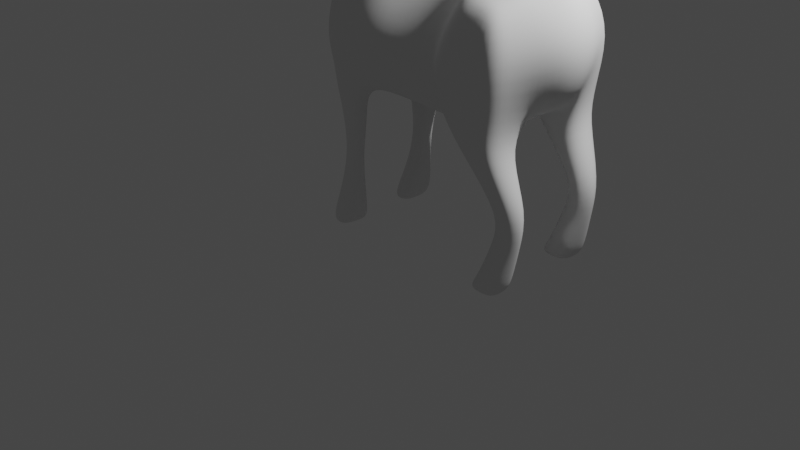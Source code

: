 # Source: UNITY_PonyCharacterTest.blend  (saved by Blender 2.82.7; exported with 4.5.12 LTS)
import bpy
from mathutils import Matrix  # noqa: F401  (used for matrix-valued properties, if any)

bpy.ops.wm.read_factory_settings(use_empty=True)
scene = bpy.context.scene
scene.name = 'Scene'

# ---- collections
col_collection = bpy.data.collections.new('Collection'); scene.collection.children.link(col_collection)

# ---- world
world_world = bpy.data.worlds.new('World'); scene.world = world_world
world_world.use_nodes = True; world_world.node_tree.nodes.clear()
_N = world_world.node_tree.nodes; _L = world_world.node_tree.links
n0 = _N.new('ShaderNodeOutputWorld'); n0.name = 'World Output'; n0.location = (300, 300)
n1 = _N.new('ShaderNodeBackground'); n1.name = 'Background'; n1.location = (10, 300)
n1.inputs[0].default_value = (0.05088, 0.05088, 0.05088, 1.0)
_L.new(n1.outputs[0], n0.inputs[0])
n0.is_active_output = True
world_world.color = (0.05088, 0.05088, 0.05088)
world_world.use_sun_shadow = False
world_world.sun_shadow_jitter_overblur = 0.0

# ---- cameras
cam_camera = bpy.data.cameras.new('Camera')
cam_camera.clip_end = 100.0
cam_camera.ortho_scale = 7.314

# ---- lights
light_light = bpy.data.lights.new('Light', 'POINT')
light_light.transmission_factor = 0.0
light_light.energy = 1000.0
light_light.shadow_soft_size = 0.1
light_light.shadow_maximum_resolution = 0.006
light_light.use_absolute_resolution = True

# ---- meshes
me_cube_001 = bpy.data.meshes.new('Cube.001')
me_cube_001.from_pydata([(-0.3846, 0.5699, 1.892), (-0.3356, 0.3861, 2.563), (1.795, 0.7515, 1.7), (1.748, 0.6685, 2.58), (0.1986, 0.6794, 1.721), (0.2572, 0.5257, 2.574), (-1.039, 0.2967, 3.941), (-0.4775, 0.1078, 4.671), (-0.8471, 0.5045, 4.076), (-0.7759, 0.4532, 3.294), (-0.5243, 0.6737, 3.741), (-1.359, 0.2761, 3.291), (1.314, 0.6272, 2.615), (1.2, 0.6896, 1.627), (-0.114, 0.6552, 1.727), (-0.1573, 0.4879, 2.587), (-0.9022, 0.07331, 4.573), (-0.9721, 0.4161, 4.038), (-0.2099, 0.3316, 1.127), (-0.6196, 0.6154, 3.579), (-0.6462, 0.2954, 1.88), (-0.6148, 0.1594, 2.583), (1.86, 0.3134, 1.635), (0.3939, 0.2892, 2.75), (0.1537, 0.3398, 1.495), (-1.279, 0.1901, 4.171), (-0.4796, 0.4013, 4.491), (0.08767, 0.4002, 3.801), (-0.875, 0.2637, 3.199), (-1.498, 0.1937, 3.472), (-1.41, 0.1869, 3.205), (1.475, 0.3042, 2.856), (1.43, 0.291, 1.493), (-0.8853, 0.3114, 4.494), (-0.5033, 0.301, 1.592), (-0.4862, 0.3231, 3.088), (-0.02578, 0.4313, 3.243), (-0.24, 0.4286, 3.161), (-0.1545, 0.5787, 1.154), (-0.5966, 0.165, 3.05), (0.1565, 0.3426, 3.318), (-1.004, 0.4162, 3.448), (-1.205, 0.2847, 3.8), (-1.365, 0.2003, 3.803), (-1.112, 0.2592, 3.223), (-0.4329, 0.3416, 2.848), (-0.004891, 0.4354, 2.922), (-0.252, 0.4162, 2.866), (-0.03767, 0.35, 1.126), (-0.6136, 0.1642, 2.845), (0.2007, 0.3559, 3.007), (1.979, 0.3685, 0.8818), (1.999, 0.5863, 0.9019), (1.861, 0.5978, 0.8751), (-0.06574, 0.5371, 0.8433), (-0.1747, 0.5267, 0.8305), (-0.07981, 0.3751, 0.8294), (1.843, 0.3987, 0.8575), (-0.1825, 0.37, 0.8195), (1.907, 0.3829, 0.5672), (1.951, 0.5698, 0.5753), (1.773, 0.5824, 0.5505), (-0.1151, 0.5771, 0.5), (-0.2359, 0.5596, 0.4937), (-0.09373, 0.3382, 0.4968), (1.754, 0.3909, 0.5455), (-0.2121, 0.3264, 0.491), (1.836, 0.3335, 0.2166), (1.869, 0.6456, 0.217), (1.64, 0.6469, 0.2182), (-0.1437, 0.6366, 0.1601), (-0.3605, 0.5923, 0.1584), (-0.09547, 0.2857, 0.1599), (1.627, 0.3344, 0.2178), (-0.3222, 0.2415, 0.1553), (1.812, 0.3645, 0.0752), (1.824, 0.6369, 0.07491), (1.526, 0.6284, 0.08032), (-0.2038, 0.602, 0.03526), (-0.3614, 0.5679, 0.03579), (-0.1728, 0.2508, 0.03108), (1.521, 0.3602, 0.08045), (-0.3308, 0.2171, 0.03266), (-0.7876, 0.5168, 4.434), (-0.6184, 0.544, 4.43), (-0.2992, 0.6165, 3.771), (-0.4766, 0.5702, 3.432), (-1.133, 0.3843, 3.331), (-0.8182, 0.4953, 3.474), (-1.245, 0.3296, 4.127), (-1.3, 0.2887, 3.75), (-0.2913, 0.5636, 2.224), (1.824, 0.7912, 2.176), (0.2616, 0.7296, 2.125), (1.184, 0.8085, 2.093), (-0.0383, 0.6932, 2.229), (-0.6666, 0.246, 2.191), (1.855, 0.3586, 2.698), (2.037, 0.4864, 2.203), (-0.3092, 0.4676, 3.337), (-0.006927, 0.5986, 1.165), (-0.6777, 0.1868, 3.163), (0.1253, 0.3432, 3.571), (-0.5496, 0.3509, 3.231), (-0.0644, 0.4769, 3.532), (-0.9957, 0.5158, 4.357), (-0.6338, 0.6156, 4.349), (-0.4, 0.4166, 4.422), (-1.105, 0.2602, 4.372), (-0.7448, 0.3653, 4.568), (-0.5648, 0.3651, 4.596), (-0.7381, 0.4912, 4.515), (-0.6398, 0.5021, 4.529), (-0.6338, 0.1318, 4.678), (-0.759, 0.1335, 4.64), (1.78, 0.3435, 1.332), (-0.9893, 0.3079, 3.854), (-0.3961, 0.6567, 4.069), (-1.435, 0.222, 3.441), (1.763, 0.6989, 1.407), (-0.826, 0.4308, 3.835), (-1.49, 0.1907, 3.432), (-0.09507, 0.4349, 4.15), (-1.208, 0.3561, 3.448), (1.477, 0.3717, 1.303), (-0.8124, 0.4995, 3.956), (-1.066, 0.3542, 3.561), (-1.434, 0.2364, 3.508), (-1.469, 0.2075, 3.495), (-1.267, 0.2462, 3.171), (-1.289, 0.3104, 3.306), (-1.418, 0.2363, 3.462), (1.45, 0.6707, 1.331), (-0.7229, 0.1383, 1.814), (1.937, 0.2071, 2.686), (0.5186, 0.1897, 2.872), (0.2088, 0.1445, 1.414), (-0.3243, 0.2264, 4.509), (0.2177, 0.2615, 3.832), (1.61, 0.1696, 2.891), (1.491, 0.1183, 1.491), (-1.093, 0.1107, 4.405), (-0.4748, 0.1324, 1.521), (-0.6825, 0.0721, 2.599), (2.018, 0.107, 1.733), (-1.263, 0.08836, 4.209), (-0.8733, 0.1545, 3.214), (-1.615, 0.1213, 3.486), (-1.419, 0.1116, 3.179), (0.2596, 0.2296, 3.362), (-0.623, 0.1033, 3.072), (-1.37, 0.1144, 3.807), (-1.096, 0.1583, 3.196), (-0.6431, 0.07272, 2.863), (0.341, 0.2339, 3.056), (-0.7549, 0.1213, 2.178), (2.161, 0.2463, 2.283), (0.228, 0.2336, 3.597), (-0.7139, 0.1218, 3.162), (-0.455, 0.2178, 4.583), (-0.8978, 0.1844, 4.532), (-0.5544, 0.2216, 4.649), (-0.7553, 0.2429, 4.598), (0.05267, 0.293, 4.21), (-1.52, 0.1102, 3.312), (-1.551, 0.1256, 3.587), (-1.261, 0.1682, 3.132), (0.9222, 0.5569, 1.686), (0.9244, 0.4372, 2.456), (0.965, 0.3539, 1.467), (0.9507, 0.2505, 2.734), (0.8561, 0.6243, 2.072), (0.9637, 0.1365, 1.365), (1.036, 0.1198, 2.845), (0.5691, 0.6145, 1.723), (0.6161, 0.3759, 1.505), (0.6212, 0.1658, 1.406), (0.5224, 0.4783, 2.468), (0.5901, 0.2791, 2.677), (0.5385, 0.6798, 2.088), (0.6811, 0.1717, 2.801), (-0.2091, 0.6023, 1.507), (-0.362, 0.371, 1.454), (0.0391, 0.4, 1.416), (0.0674, 0.6209, 1.514), (-0.7409, 0.4197, 4.742), (-0.6062, 0.4029, 4.821), (-0.7387, 0.5373, 4.709), (-0.676, 0.5439, 4.727), (-0.5985, 0.2247, 4.837), (-0.6471, 0.1673, 4.79), (-0.7193, 0.1712, 4.766), (-0.7455, 0.2649, 4.759), (-0.8116, 0.435, 5.171), (-0.7498, 0.4365, 5.185), (-0.7968, 0.5061, 5.047), (-0.745, 0.5128, 5.056), (-0.7288, 0.2896, 5.115), (-0.6932, 0.1894, 4.981), (-0.7561, 0.1885, 4.965), (-0.7946, 0.2884, 5.097), (-0.6433, 0.07802, 4.672), (-0.7692, 0.06328, 4.641), (-1.049, 0.5351, 4.203), (-0.7884, 0.666, 4.174), (-1.165, 0.3459, 3.981), (-0.9842, 0.3856, 3.719), (-0.6349, 0.6664, 3.894), (-0.8058, 0.5564, 3.719), (1.193, 0.4894, 2.536), (1.213, 0.2773, 2.795), (1.081, 0.6503, 2.083), (1.323, 0.1447, 2.868), (1.121, 0.5711, 1.711), (1.188, 0.3196, 1.481), (1.232, 0.127, 1.422), (1.503, 0.6525, 2.598), (1.495, 0.8071, 1.703), (1.665, 0.3314, 2.739), (1.65, 0.2324, 1.568), (1.924, 0.6057, 0.8882), (1.915, 0.3607, 0.8687), (1.856, 0.589, 0.5622), (1.839, 0.3727, 0.5572), (1.752, 0.6777, 0.217), (1.735, 0.3023, 0.2167), (1.672, 0.6425, 0.06977), (1.668, 0.3533, 0.06991), (1.504, 0.7998, 2.098), (1.639, 0.7286, 1.395), (1.576, 0.3234, 1.311), (1.773, 0.1884, 2.788), (1.756, 0.1122, 1.609), (-0.556, 0.2266, 2.562), (1.828, 0.5325, 1.667), (-1.262, 0.2598, 4.149), (-0.8255, 0.3585, 3.247), (-1.374, 0.2387, 3.236), (-0.2434, 0.4449, 1.132), (-0.5535, 0.4137, 1.927), (1.801, 0.5136, 2.639), (0.3256, 0.4075, 2.662), (0.183, 0.5085, 1.606), (-0.5169, 0.5161, 4.385), (-0.1058, 0.5084, 3.786), (1.394, 0.4657, 2.736), (1.267, 0.489, 1.533), (-1.05, 0.388, 4.365), (-0.4226, 0.4693, 1.662), (-0.5414, 0.2441, 3.069), (0.06535, 0.3869, 3.281), (-1.122, 0.3218, 3.277), (-1.342, 0.2466, 3.797), (0.0155, 0.4751, 1.152), (0.09789, 0.3957, 2.964), (-0.5784, 0.2302, 2.841), (2.051, 0.4745, 0.9038), (-0.03046, 0.4565, 0.8389), (1.788, 0.492, 0.8531), (-0.2457, 0.4404, 0.8211), (2.017, 0.4727, 0.5834), (-0.0577, 0.4617, 0.5004), (1.677, 0.489, 0.536), (-0.2992, 0.4283, 0.4891), (1.919, 0.4886, 0.2167), (-0.06691, 0.4711, 0.162), (1.568, 0.4913, 0.217), (-0.4193, 0.4036, 0.1561), (1.846, 0.5015, 0.06662), (-0.1426, 0.4365, 0.03184), (1.493, 0.4943, 0.07305), (-0.4319, 0.3746, 0.0302), (1.931, 0.6388, 2.189), (-0.5695, 0.3556, 2.203), (-0.6136, 0.2689, 3.197), (0.03043, 0.4101, 3.552), (-0.549, 0.4727, 4.46), (-0.8364, 0.4141, 4.464), (-0.6023, 0.4336, 4.563), (-0.7415, 0.4282, 4.542), (1.425, 0.5159, 1.292), (-1.458, 0.2099, 3.432), (-0.2456, 0.5458, 4.109), (1.827, 0.5224, 1.379), (-1.282, 0.27, 3.225), (-1.45, 0.2188, 3.504), (0.9376, 0.3438, 2.595), (0.9363, 0.4656, 1.578), (0.5926, 0.4952, 1.614), (0.5563, 0.3787, 2.573), (0.08151, 0.5123, 1.465), (-0.3635, 0.4812, 1.479), (-0.6411, 0.4734, 4.774), (-0.7398, 0.4785, 4.725), (-0.7474, 0.4747, 5.12), (-0.8042, 0.4706, 5.109), (1.203, 0.3834, 2.665), (1.152, 0.4504, 1.582), (1.666, 0.499, 0.04828), (1.584, 0.4919, 2.668), (-1.531, 0.2366, 3.577), (-1.59, 0.1864, 3.486), (-1.503, 0.1798, 3.33), (-1.481, 0.2057, 3.353), (-1.42, 0.2533, 3.426), (-1.305, 0.3123, 3.403), (-1.436, 0.2942, 3.577), (-1.487, 0.2703, 3.589), (-1.412, 0.2334, 3.283), (-1.437, 0.1197, 3.213), (-1.396, 0.2675, 3.344), (-1.43, 0.1923, 3.243), (-1.559, 0.1851, 3.418), (-1.58, 0.1226, 3.404), (-1.44, 0.2412, 3.384), (-1.363, 0.3019, 3.534), (-1.47, 0.2237, 3.384), (-1.39, 0.08964, 3.137), (-1.388, 0.1582, 3.157), (-1.334, 0.1737, 3.14), (-1.334, 0.08536, 3.108), (-1.376, 0.2029, 3.179), (-1.336, 0.2165, 3.169), (-1.444, 0.2226, 3.318), (-1.473, 0.1142, 3.254), (-1.462, 0.185, 3.28), (-1.006, 0.304, 3.884), (-1.067, 0.3675, 3.838), (-1.267, 0.3202, 3.606), (-1.164, 0.2998, 3.73), (-0.7286, 0.0, 1.781), (-0.6897, 0.0, 2.604), (-0.3846, -0.5699, 1.892), (-0.3356, -0.3861, 2.563), (2.028, 0.0, 1.755), (1.795, -0.7515, 1.7), (1.748, -0.6685, 2.58), (0.1986, -0.6794, 1.721), (0.2572, -0.5257, 2.574), (0.2648, 0.0, 1.372), (0.5657, 0.0, 2.903), (-1.238, 0.0, 4.235), (-1.039, -0.2967, 3.941), (-0.4775, -0.1078, 4.671), (-0.8471, -0.5045, 4.076), (-0.8692, 0.0, 3.237), (-0.7759, -0.4532, 3.294), (-0.5243, -0.6737, 3.741), (0.3121, 0.0, 3.843), (-1.607, 0.0, 3.503), (-1.42, 0.0, 3.162), (-1.359, -0.2761, 3.291), (1.314, -0.6272, 2.615), (1.501, 0.0, 1.482), (1.2, -0.6896, 1.627), (1.686, 0.0, 2.929), (-0.114, -0.6552, 1.727), (-0.1573, -0.4879, 2.587), (-0.4596, 0.0, 1.499), (-0.9022, -0.07331, 4.573), (-0.9721, -0.4161, 4.038), (-0.2099, -0.3316, 1.127), (-0.6196, -0.6154, 3.579), (-0.6462, -0.2954, 1.88), (-0.6148, -0.1594, 2.583), (1.86, -0.3134, 1.635), (0.3939, -0.2892, 2.75), (0.1537, -0.3398, 1.495), (-1.279, -0.1901, 4.171), (-0.4796, -0.4013, 4.491), (0.08767, -0.4002, 3.801), (-0.875, -0.2637, 3.199), (-1.498, -0.1937, 3.472), (-1.41, -0.1869, 3.205), (1.475, -0.3042, 2.856), (1.43, -0.291, 1.493), (-0.8853, -0.3114, 4.494), (-0.5033, -0.301, 1.592), (-0.4862, -0.3231, 3.088), (-0.02578, -0.4313, 3.243), (-0.664, 0.0, 3.084), (0.3634, 0.0, 3.393), (-0.24, -0.4286, 3.161), (-0.1545, -0.5787, 1.154), (-0.5966, -0.165, 3.05), (0.1565, -0.3426, 3.318), (-1.363, 0.0, 3.768), (-1.105, 0.0, 3.199), (-1.004, -0.4162, 3.448), (-1.205, -0.2847, 3.8), (-1.365, -0.2003, 3.803), (-1.112, -0.2592, 3.223), (-0.4329, -0.3416, 2.848), (-0.004891, -0.4354, 2.922), (-0.6799, 0.0, 2.878), (0.4548, 0.0, 3.079), (-0.252, -0.4162, 2.866), (-0.03767, -0.35, 1.126), (-0.6136, -0.1642, 2.845), (0.2007, -0.3559, 3.007), (1.979, -0.3685, 0.8818), (1.999, -0.5863, 0.9019), (1.861, -0.5978, 0.8751), (-0.06574, -0.5371, 0.8433), (-0.1747, -0.5267, 0.8305), (-0.07981, -0.3751, 0.8294), (1.843, -0.3987, 0.8575), (-0.1825, -0.37, 0.8195), (1.907, -0.3829, 0.5672), (1.951, -0.5698, 0.5753), (1.773, -0.5824, 0.5505), (-0.1151, -0.5771, 0.5), (-0.2359, -0.5596, 0.4937), (-0.09373, -0.3382, 0.4968), (1.754, -0.3909, 0.5455), (-0.2121, -0.3264, 0.491), (1.836, -0.3335, 0.2166), (1.869, -0.6456, 0.217), (1.64, -0.6469, 0.2182), (-0.1437, -0.6366, 0.1601), (-0.3605, -0.5923, 0.1584), (-0.09547, -0.2857, 0.1599), (1.627, -0.3344, 0.2178), (-0.3222, -0.2415, 0.1553), (1.812, -0.3645, 0.0752), (1.824, -0.6369, 0.07491), (1.526, -0.6284, 0.08032), (-0.2038, -0.602, 0.03526), (-0.3614, -0.5679, 0.03579), (-0.1728, -0.2508, 0.03108), (1.521, -0.3602, 0.08045), (-0.3308, -0.2171, 0.03266), (-0.7876, -0.5168, 4.434), (-0.6184, -0.544, 4.43), (-0.2992, -0.6165, 3.771), (-0.4766, -0.5702, 3.432), (-1.133, -0.3843, 3.331), (-0.8182, -0.4953, 3.474), (-1.245, -0.3296, 4.127), (-1.3, -0.2887, 3.75), (-0.7558, 0.0, 2.168), (-0.2913, -0.5636, 2.224), (1.824, -0.7912, 2.176), (0.2616, -0.7296, 2.125), (1.184, -0.8085, 2.093), (-0.0383, -0.6932, 2.229), (-0.6666, -0.246, 2.191), (1.855, -0.3586, 2.698), (1.995, 0.0, 2.75), (2.212, 0.0, 2.255), (2.037, -0.4864, 2.203), (-0.7421, 0.0, 3.166), (0.3367, 0.0, 3.617), (-0.3092, -0.4676, 3.337), (-0.006927, -0.5986, 1.165), (-0.6777, -0.1868, 3.163), (0.1253, -0.3432, 3.571), (-0.5496, -0.3509, 3.231), (-0.0644, -0.4769, 3.532), (-0.9957, -0.5158, 4.357), (-0.6338, -0.6156, 4.349), (-0.4, -0.4166, 4.422), (-0.2894, 0.0, 4.615), (-1.064, 0.0, 4.458), (-1.105, -0.2602, 4.372), (-0.7448, -0.3653, 4.568), (-0.5648, -0.3651, 4.596), (-0.7381, -0.4912, 4.515), (-0.6398, -0.5021, 4.529), (-0.6338, -0.1318, 4.678), (-0.759, -0.1335, 4.64), (1.78, -0.3435, 1.332), (0.1492, 0.0, 4.245), (-0.9893, -0.3079, 3.854), (-0.3961, -0.6567, 4.069), (-1.522, 0.0, 3.281), (-1.435, -0.222, 3.441), (1.763, -0.6989, 1.407), (-0.826, -0.4308, 3.835), (-1.49, -0.1907, 3.432), (-0.09507, -0.4349, 4.15), (-1.208, -0.3561, 3.448), (1.477, -0.3717, 1.303), (-0.8124, -0.4995, 3.956), (-1.066, -0.3542, 3.561), (-1.541, 0.0, 3.606), (-1.434, -0.2364, 3.508), (-1.469, -0.2075, 3.495), (-1.267, -0.2462, 3.171), (-1.265, 0.0, 3.123), (-1.289, -0.3104, 3.306), (-1.418, -0.2363, 3.462), (1.45, -0.6707, 1.331), (-0.7229, -0.1383, 1.814), (1.937, -0.2071, 2.686), (0.5186, -0.1897, 2.872), (0.2088, -0.1445, 1.414), (-0.3243, -0.2264, 4.509), (0.2177, -0.2615, 3.832), (1.61, -0.1696, 2.891), (1.491, -0.1183, 1.491), (-1.093, -0.1107, 4.405), (-0.4748, -0.1324, 1.521), (-0.6825, -0.0721, 2.599), (2.018, -0.107, 1.733), (-1.263, -0.08836, 4.209), (-0.8733, -0.1545, 3.214), (-1.615, -0.1213, 3.486), (-1.419, -0.1116, 3.179), (0.2596, -0.2296, 3.362), (-0.623, -0.1033, 3.072), (-1.37, -0.1144, 3.807), (-1.096, -0.1583, 3.196), (-0.6431, -0.07272, 2.863), (0.341, -0.2339, 3.056), (-0.7549, -0.1213, 2.178), (2.161, -0.2463, 2.283), (0.228, -0.2336, 3.597), (-0.7139, -0.1218, 3.162), (-0.455, -0.2178, 4.583), (-0.8978, -0.1844, 4.532), (-0.5544, -0.2216, 4.649), (-0.7553, -0.2429, 4.598), (0.05267, -0.293, 4.21), (-1.52, -0.1102, 3.312), (-1.551, -0.1256, 3.587), (-1.261, -0.1682, 3.132), (0.9222, -0.5569, 1.686), (1.077, 0.0, 2.877), (0.9244, -0.4372, 2.456), (0.9698, 0.0, 1.337), (0.965, -0.3539, 1.467), (0.9507, -0.2505, 2.734), (0.8561, -0.6243, 2.072), (0.9637, -0.1365, 1.365), (1.036, -0.1198, 2.845), (0.5691, -0.6145, 1.723), (0.7334, 0.0, 2.842), (0.6161, -0.3759, 1.505), (0.6212, -0.1658, 1.406), (0.5224, -0.4783, 2.468), (0.619, 0.0, 1.371), (0.5901, -0.2791, 2.677), (0.5385, -0.6798, 2.088), (0.6811, -0.1717, 2.801), (-0.2091, -0.6023, 1.507), (-0.362, -0.371, 1.454), (0.0391, -0.4, 1.416), (0.0674, -0.6209, 1.514), (-0.7409, -0.4197, 4.742), (-0.6062, -0.4029, 4.821), (-0.7387, -0.5373, 4.709), (-0.676, -0.5439, 4.727), (-0.5985, -0.2247, 4.837), (-0.6471, -0.1673, 4.79), (-0.7193, -0.1712, 4.766), (-0.7455, -0.2649, 4.759), (-0.8116, -0.435, 5.171), (-0.7498, -0.4365, 5.185), (-0.7968, -0.5061, 5.047), (-0.745, -0.5128, 5.056), (-0.7288, -0.2896, 5.115), (-0.6932, -0.1894, 4.981), (-0.7561, -0.1885, 4.965), (-0.7946, -0.2884, 5.097), (-0.6433, -0.07802, 4.672), (-0.6439, 0.0, 4.678), (-0.478, 0.0, 4.689), (-0.7692, -0.06328, 4.641), (-0.7864, 0.0, 4.644), (-0.919, 0.0, 4.574), (-1.049, -0.5351, 4.203), (-0.7884, -0.666, 4.174), (-1.165, -0.3459, 3.981), (-0.9842, -0.3856, 3.719), (-0.6349, -0.6664, 3.894), (-0.8058, -0.5564, 3.719), (1.193, -0.4894, 2.536), (1.247, 0.0, 1.403), (1.213, -0.2773, 2.795), (1.081, -0.6503, 2.083), (1.323, -0.1447, 2.868), (1.121, -0.5711, 1.711), (1.382, 0.0, 2.903), (1.188, -0.3196, 1.481), (1.232, -0.127, 1.422), (1.503, -0.6525, 2.598), (1.765, 0.0, 1.613), (1.495, -0.8071, 1.703), (1.84, 0.0, 2.84), (1.665, -0.3314, 2.739), (1.65, -0.2324, 1.568), (1.924, -0.6057, 0.8882), (1.915, -0.3607, 0.8687), (1.856, -0.589, 0.5622), (1.839, -0.3727, 0.5572), (1.752, -0.6777, 0.217), (1.735, -0.3023, 0.2167), (1.672, -0.6425, 0.06977), (1.668, -0.3533, 0.06991), (1.504, -0.7998, 2.098), (1.639, -0.7286, 1.395), (1.576, -0.3234, 1.311), (1.773, -0.1884, 2.788), (1.756, -0.1122, 1.609), (-0.556, -0.2266, 2.562), (1.828, -0.5325, 1.667), (-1.262, -0.2598, 4.149), (-0.8255, -0.3585, 3.247), (-1.374, -0.2387, 3.236), (-0.2434, -0.4449, 1.132), (-0.5535, -0.4137, 1.927), (1.801, -0.5136, 2.639), (0.3256, -0.4075, 2.662), (0.183, -0.5085, 1.606), (-0.5169, -0.5161, 4.385), (-0.1058, -0.5084, 3.786), (1.394, -0.4657, 2.736), (1.267, -0.489, 1.533), (-1.05, -0.388, 4.365), (-0.4226, -0.4693, 1.662), (-0.5414, -0.2441, 3.069), (0.06535, -0.3869, 3.281), (-1.122, -0.3218, 3.277), (-1.342, -0.2466, 3.797), (0.0155, -0.4751, 1.152), (0.09789, -0.3957, 2.964), (-0.5784, -0.2302, 2.841), (2.051, -0.4745, 0.9038), (-0.03046, -0.4565, 0.8389), (1.788, -0.492, 0.8531), (-0.2457, -0.4404, 0.8211), (2.017, -0.4727, 0.5834), (-0.0577, -0.4617, 0.5004), (1.677, -0.489, 0.536), (-0.2992, -0.4283, 0.4891), (1.919, -0.4886, 0.2167), (-0.06691, -0.4711, 0.162), (1.568, -0.4913, 0.217), (-0.4193, -0.4036, 0.1561), (1.846, -0.5015, 0.06662), (-0.1426, -0.4365, 0.03184), (1.493, -0.4943, 0.07305), (-0.4319, -0.3746, 0.0302), (1.931, -0.6388, 2.189), (-0.5695, -0.3556, 2.203), (-0.6136, -0.2689, 3.197), (0.03043, -0.4101, 3.552), (-0.549, -0.4727, 4.46), (-0.8364, -0.4141, 4.464), (-0.6023, -0.4336, 4.563), (-0.7415, -0.4282, 4.542), (1.425, -0.5159, 1.292), (-1.458, -0.2099, 3.432), (-0.2456, -0.5458, 4.109), (1.827, -0.5224, 1.379), (-1.282, -0.27, 3.225), (-1.45, -0.2188, 3.504), (0.9376, -0.3438, 2.595), (0.9363, -0.4656, 1.578), (0.5926, -0.4952, 1.614), (0.5563, -0.3787, 2.573), (0.08151, -0.5123, 1.465), (-0.3635, -0.4812, 1.479), (-0.6411, -0.4734, 4.774), (-0.7398, -0.4785, 4.725), (-0.7474, -0.4747, 5.12), (-0.8042, -0.4706, 5.109), (1.203, -0.3834, 2.665), (1.152, -0.4504, 1.582), (1.666, -0.499, 0.04828), (1.584, -0.4919, 2.668), (-1.531, -0.2366, 3.577), (-1.59, -0.1864, 3.486), (-1.503, -0.1798, 3.33), (-1.481, -0.2057, 3.353), (-1.42, -0.2533, 3.426), (-1.305, -0.3123, 3.403), (-1.436, -0.2942, 3.577), (-1.487, -0.2703, 3.589), (-1.412, -0.2334, 3.283), (-1.437, -0.1197, 3.213), (-1.427, 0.0, 3.185), (-1.396, -0.2675, 3.344), (-1.43, -0.1923, 3.243), (-1.559, -0.1851, 3.418), (-1.58, -0.1226, 3.404), (-1.579, 0.0, 3.408), (-1.44, -0.2412, 3.384), (-1.363, -0.3019, 3.534), (-1.47, -0.2237, 3.384), (-1.39, -0.08964, 3.137), (-1.388, -0.1582, 3.157), (-1.334, -0.1737, 3.14), (-1.397, 0.0, 3.123), (-1.334, 0.0, 3.104), (-1.334, -0.08536, 3.108), (-1.376, -0.2029, 3.179), (-1.336, -0.2165, 3.169), (-1.444, -0.2226, 3.318), (-1.473, -0.1142, 3.254), (-1.471, 0.0, 3.229), (-1.462, -0.185, 3.28), (-1.006, -0.304, 3.884), (-1.067, -0.3675, 3.838), (-1.267, -0.3202, 3.606), (-1.164, -0.2998, 3.73)], [], [(273, 233, 1, 91), (228, 216, 3, 92), (232, 144, 334, 587), (219, 32, 124, 230), (180, 135, 340, 537), (142, 136, 339, 358), (95, 15, 5, 93), (141, 145, 341, 463), (282, 117, 106, 243), (275, 104, 85, 244), (99, 103, 9, 86), (158, 451, 345, 146), (164, 475, 687, 313), (30, 237, 321, 318), (305, 130, 11, 310), (231, 139, 355, 589), (215, 140, 353, 578), (211, 209, 12, 94), (104, 99, 86, 85), (16, 202, 114), (91, 1, 15, 95), (133, 142, 358, 330), (239, 248, 34, 20), (276, 84, 112, 278), (297, 246, 32, 214), (299, 245, 31, 218), (165, 300, 301, 147), (237, 284, 322, 321), (274, 101, 28, 236), (157, 102, 27, 138), (163, 122, 107, 137), (247, 235, 25, 108), (238, 38, 55, 259), (289, 241, 23, 178), (38, 100, 54, 55), (272, 240, 97, 98), (155, 143, 21, 96), (154, 50, 40, 149), (255, 49, 39, 249), (46, 47, 37, 36), (153, 394, 380, 150), (47, 45, 35, 37), (254, 46, 36, 250), (236, 28, 44, 251), (145, 25, 43, 151), (206, 88, 41, 126), (235, 89, 90, 252), (146, 345, 387, 152), (291, 181, 38, 238), (241, 5, 46, 254), (15, 1, 45, 47), (143, 331, 394, 153), (5, 15, 47, 46), (233, 21, 49, 255), (135, 23, 50, 154), (259, 55, 63, 263), (221, 57, 65, 223), (280, 132, 53, 258), (229, 119, 52, 220), (230, 124, 57, 221), (48, 18, 58, 56), (283, 115, 51, 256), (253, 48, 56, 257), (260, 59, 67, 264), (63, 62, 70, 71), (257, 56, 64, 261), (220, 52, 60, 222), (56, 58, 66, 64), (258, 53, 61, 262), (55, 54, 62, 63), (256, 51, 59, 260), (266, 69, 77, 270), (72, 74, 82, 80), (223, 65, 73, 225), (263, 63, 71, 267), (261, 64, 72, 265), (222, 60, 68, 224), (64, 66, 74, 72), (262, 61, 69, 266), (271, 269, 80, 82), (298, 268, 75, 227), (71, 70, 78, 79), (264, 67, 75, 268), (225, 73, 81, 227), (267, 71, 79, 271), (265, 72, 80, 269), (224, 68, 76, 226), (204, 203, 105, 106), (207, 204, 106, 117), (19, 10, 85, 86), (41, 88, 9, 87), (203, 205, 89, 105), (88, 19, 86, 9), (205, 42, 90, 89), (126, 41, 87, 123), (133, 155, 96, 20), (234, 272, 98, 22), (0, 91, 95, 14), (213, 211, 94, 13), (14, 95, 93, 4), (144, 156, 449, 334), (217, 228, 92, 2), (239, 273, 91, 0), (149, 40, 102, 157), (249, 39, 101, 274), (181, 184, 100, 38), (36, 37, 99, 104), (150, 380, 451, 158), (37, 35, 103, 99), (250, 36, 104, 275), (83, 84, 106, 105), (159, 7, 462, 137), (7, 567, 462), (160, 33, 108, 141), (276, 26, 107, 243), (277, 83, 105, 247), (113, 161, 189, 190), (162, 114, 191, 192), (84, 83, 111, 112), (277, 33, 109, 279), (160, 16, 114, 162), (159, 26, 110, 161), (42, 329, 328, 90), (10, 207, 117, 85), (183, 182, 18, 48), (205, 327, 329, 42), (138, 27, 122, 163), (237, 30, 311, 308), (10, 19, 208, 207), (290, 183, 48, 253), (148, 350, 682, 309), (244, 85, 117, 282), (19, 88, 206, 208), (234, 22, 115, 283), (246, 13, 132, 280), (90, 328, 315, 306), (251, 44, 129, 284), (151, 43, 300, 165), (123, 87, 130, 305), (252, 90, 306, 307), (152, 387, 489, 166), (217, 2, 119, 229), (44, 152, 166, 129), (386, 151, 165, 485), (30, 148, 309, 311), (348, 138, 163, 472), (7, 159, 161, 113), (33, 160, 162, 109), (279, 109, 185, 293), (16, 160, 141, 463), (26, 159, 137, 107), (39, 150, 158, 101), (381, 149, 157, 452), (22, 98, 156, 144), (330, 440, 155, 133), (340, 135, 154, 395), (21, 143, 153, 49), (28, 146, 152, 44), (341, 145, 151, 386), (49, 153, 150, 39), (395, 154, 149, 381), (440, 331, 143, 155), (472, 163, 137, 462), (452, 157, 138, 348), (485, 165, 147, 349), (20, 34, 142, 133), (214, 32, 140, 215), (218, 31, 139, 231), (129, 166, 320, 319), (302, 164, 313, 312), (101, 158, 146, 28), (108, 25, 145, 141), (34, 24, 136, 142), (178, 23, 135, 180), (219, 22, 144, 232), (98, 97, 134, 156), (448, 449, 156, 134), (210, 170, 173, 212), (175, 169, 172, 176), (174, 179, 171, 167), (296, 286, 170, 210), (288, 287, 169, 175), (179, 177, 168, 171), (176, 172, 530, 541), (212, 173, 528, 583), (136, 176, 541, 339), (93, 5, 177, 179), (242, 288, 175, 24), (4, 93, 179, 174), (24, 175, 176, 136), (170, 178, 180, 173), (286, 289, 178, 170), (173, 180, 537, 528), (242, 24, 183, 290), (24, 34, 182, 183), (14, 4, 184, 181), (248, 14, 181, 291), (188, 187, 195, 196), (191, 190, 198, 199), (292, 188, 196, 294), (161, 110, 186, 189), (278, 112, 188, 292), (114, 113, 190, 191), (112, 111, 187, 188), (109, 162, 192, 185), (197, 200, 199, 198), (294, 295, 193, 194), (194, 193, 200, 197), (185, 192, 200, 193), (293, 185, 193, 295), (192, 191, 199, 200), (190, 189, 197, 198), (189, 186, 194, 197), (566, 201, 202, 569), (113, 201, 7), (567, 7, 201, 566), (569, 202, 16, 570), (114, 202, 201, 113), (570, 16, 463), (8, 125, 120, 17), (8, 17, 203, 204), (17, 6, 205, 203), (6, 326, 327, 205), (125, 8, 204, 207), (120, 125, 207, 208), (116, 120, 208, 206), (17, 120, 116, 326), (139, 212, 583, 355), (245, 296, 210, 31), (31, 210, 212, 139), (169, 214, 215, 172), (167, 171, 211, 213), (287, 297, 214, 169), (171, 168, 209, 211), (172, 215, 578, 530), (32, 219, 232, 140), (97, 218, 231, 134), (13, 217, 229, 132), (13, 94, 228, 217), (69, 224, 226, 77), (67, 225, 227, 75), (270, 298, 227, 81), (61, 222, 224, 69), (59, 223, 225, 67), (53, 220, 222, 61), (115, 230, 221, 51), (132, 229, 220, 53), (51, 221, 223, 59), (240, 299, 218, 97), (134, 231, 589, 448), (22, 219, 230, 115), (140, 232, 587, 353), (94, 12, 216, 228), (3, 216, 299, 240), (77, 226, 298, 270), (167, 213, 297, 287), (12, 209, 296, 245), (187, 293, 295, 195), (196, 195, 295, 294), (110, 278, 292, 186), (186, 292, 294, 194), (34, 248, 291, 182), (4, 242, 290, 184), (168, 177, 289, 286), (4, 174, 288, 242), (174, 167, 287, 288), (209, 168, 286, 296), (111, 279, 293, 187), (43, 252, 307, 300), (87, 251, 284, 130), (32, 246, 280, 124), (2, 234, 283, 119), (27, 244, 282, 122), (184, 290, 253, 100), (11, 237, 308, 310), (83, 277, 279, 111), (33, 277, 247, 108), (84, 276, 243, 106), (40, 250, 275, 102), (35, 249, 274, 103), (20, 96, 273, 239), (2, 92, 272, 234), (70, 265, 269, 78), (74, 267, 271, 82), (68, 264, 268, 76), (226, 76, 268, 298), (79, 78, 269, 271), (65, 262, 266, 73), (62, 261, 265, 70), (66, 263, 267, 74), (73, 266, 270, 81), (52, 256, 260, 60), (57, 258, 262, 65), (54, 257, 261, 62), (60, 260, 264, 68), (100, 253, 257, 54), (119, 283, 256, 52), (124, 280, 258, 57), (58, 259, 263, 66), (1, 233, 255, 45), (23, 241, 254, 50), (182, 291, 238, 18), (25, 235, 252, 43), (9, 236, 251, 87), (50, 254, 250, 40), (45, 255, 249, 35), (92, 3, 240, 272), (177, 5, 241, 289), (18, 238, 259, 58), (105, 89, 235, 247), (103, 274, 236, 9), (130, 284, 237, 11), (216, 12, 245, 299), (213, 13, 246, 297), (26, 276, 278, 110), (0, 14, 248, 239), (102, 275, 244, 27), (122, 282, 243, 107), (96, 21, 233, 273), (309, 682, 701, 324), (128, 29, 301, 300), (29, 121, 312, 301), (303, 316, 314, 323), (131, 127, 306, 315), (285, 128, 300, 307), (323, 314, 310, 308), (127, 285, 307, 306), (285, 127, 131, 118), (281, 118, 314, 316), (314, 118, 131, 304), (308, 311, 325, 323), (311, 309, 324, 325), (320, 695, 694, 317), (118, 281, 128, 285), (310, 314, 304, 305), (313, 687, 349, 147), (312, 313, 147, 301), (316, 303, 121, 281), (322, 319, 318, 321), (319, 320, 317, 318), (148, 30, 318, 317), (281, 121, 29, 128), (284, 129, 319, 322), (350, 148, 317, 694), (166, 489, 695, 320), (323, 325, 302, 303), (325, 324, 164, 302), (324, 701, 475, 164), (303, 302, 312, 121), (315, 305, 304, 131), (327, 326, 116, 206), (326, 6, 17), (315, 328, 123, 305), (329, 327, 206, 126), (328, 329, 126, 123), (645, 441, 333, 605), (600, 442, 336, 586), (604, 587, 334, 504), (591, 602, 482, 375), (544, 537, 340, 495), (502, 358, 339, 496), (445, 443, 338, 357), (501, 463, 341, 505), (654, 615, 460, 474), (647, 616, 434, 458), (453, 435, 346, 457), (518, 506, 345, 451), (524, 686, 687, 475), (373, 692, 697, 609), (677, 683, 351, 490), (603, 589, 355, 499), (585, 578, 353, 500), (580, 444, 352, 577), (458, 434, 435, 453), (359, 470, 568), (441, 445, 357, 333), (493, 330, 358, 502), (611, 363, 377, 620), (648, 650, 468, 433), (669, 584, 375, 618), (671, 590, 374, 617), (525, 507, 673, 672), (609, 697, 698, 656), (646, 608, 371, 455), (517, 498, 370, 456), (523, 497, 461, 480), (619, 464, 368, 607), (610, 631, 404, 383), (661, 542, 366, 613), (383, 404, 403, 454), (644, 450, 447, 612), (515, 446, 364, 503), (514, 509, 385, 399), (627, 621, 384, 398), (393, 379, 382, 396), (513, 510, 380, 394), (396, 382, 378, 392), (626, 622, 379, 393), (608, 623, 391, 371), (505, 511, 390, 368), (574, 484, 388, 437), (607, 624, 439, 438), (506, 512, 387, 345), (663, 610, 383, 545), (613, 626, 393, 338), (357, 396, 392, 333), (503, 513, 394, 331), (338, 393, 396, 357), (605, 627, 398, 364), (495, 514, 399, 366), (631, 635, 412, 404), (593, 595, 414, 406), (652, 630, 402, 492), (601, 592, 401, 477), (602, 593, 406, 482), (397, 405, 407, 361), (655, 628, 400, 471), (625, 629, 405, 397), (632, 636, 416, 408), (412, 420, 419, 411), (629, 633, 413, 405), (592, 594, 409, 401), (405, 413, 415, 407), (630, 634, 410, 402), (404, 412, 411, 403), (628, 632, 408, 400), (638, 642, 426, 418), (421, 429, 431, 423), (595, 597, 422, 414), (635, 639, 420, 412), (633, 637, 421, 413), (594, 596, 417, 409), (413, 421, 423, 415), (634, 638, 418, 410), (643, 431, 429, 641), (670, 599, 424, 640), (420, 428, 427, 419), (636, 640, 424, 416), (597, 599, 430, 422), (639, 643, 428, 420), (637, 641, 429, 421), (596, 598, 425, 417), (572, 460, 459, 571), (575, 474, 460, 572), (362, 435, 434, 347), (388, 436, 346, 437), (571, 459, 438, 573), (437, 346, 435, 362), (573, 438, 439, 389), (484, 481, 436, 388), (493, 363, 446, 515), (606, 365, 450, 644), (332, 356, 445, 441), (582, 354, 444, 580), (356, 337, 443, 445), (504, 334, 449, 516), (588, 335, 442, 600), (611, 332, 441, 645), (509, 517, 456, 385), (621, 646, 455, 384), (545, 383, 454, 548), (379, 458, 453, 382), (510, 518, 451, 380), (382, 453, 457, 378), (622, 647, 458, 379), (432, 459, 460, 433), (519, 497, 462, 343), (343, 462, 567), (520, 501, 464, 376), (648, 615, 461, 369), (649, 619, 459, 432), (469, 554, 553, 521), (522, 556, 555, 470), (433, 468, 467, 432), (649, 651, 465, 376), (520, 522, 470, 359), (519, 521, 466, 369), (389, 439, 705, 706), (347, 434, 474, 575), (547, 397, 361, 546), (573, 389, 706, 704), (498, 523, 480, 370), (609, 680, 684, 373), (347, 575, 576, 362), (662, 625, 397, 547), (508, 681, 682, 350), (616, 654, 474, 434), (362, 576, 574, 437), (606, 655, 471, 365), (618, 652, 492, 354), (439, 678, 689, 705), (623, 656, 488, 391), (511, 525, 672, 390), (481, 677, 490, 436), (624, 679, 678, 439), (512, 526, 489, 387), (588, 601, 477, 335), (391, 488, 526, 512), (386, 485, 525, 511), (373, 684, 681, 508), (348, 472, 523, 498), (343, 469, 521, 519), (376, 465, 522, 520), (651, 665, 549, 465), (359, 463, 501, 520), (369, 461, 497, 519), (384, 455, 518, 510), (381, 452, 517, 509), (365, 504, 516, 450), (330, 493, 515, 440), (340, 395, 514, 495), (364, 398, 513, 503), (371, 391, 512, 506), (341, 386, 511, 505), (398, 384, 510, 513), (395, 381, 509, 514), (440, 515, 503, 331), (472, 462, 497, 523), (452, 348, 498, 517), (485, 349, 507, 525), (363, 493, 502, 377), (584, 585, 500, 375), (590, 603, 499, 374), (488, 693, 696, 526), (674, 685, 686, 524), (455, 371, 506, 518), (464, 501, 505, 368), (377, 502, 496, 367), (542, 544, 495, 366), (591, 604, 504, 365), (450, 516, 494, 447), (448, 494, 516, 449), (579, 581, 535, 532), (538, 539, 534, 531), (536, 527, 533, 543), (668, 579, 532, 658), (660, 538, 531, 659), (543, 533, 529, 540), (539, 541, 530, 534), (581, 583, 528, 535), (496, 339, 541, 539), (443, 543, 540, 338), (614, 367, 538, 660), (337, 536, 543, 443), (367, 496, 539, 538), (532, 535, 544, 542), (658, 532, 542, 661), (535, 528, 537, 544), (614, 662, 547, 367), (367, 547, 546, 377), (356, 545, 548, 337), (620, 663, 545, 356), (552, 560, 559, 551), (555, 563, 562, 554), (664, 666, 560, 552), (521, 553, 550, 466), (650, 664, 552, 468), (470, 555, 554, 469), (468, 552, 551, 467), (465, 549, 556, 522), (561, 562, 563, 564), (666, 558, 557, 667), (558, 561, 564, 557), (549, 557, 564, 556), (665, 667, 557, 549), (556, 564, 563, 555), (554, 562, 561, 553), (553, 561, 558, 550), (566, 569, 568, 565), (469, 343, 565), (567, 566, 565, 343), (569, 570, 359, 568), (470, 469, 565, 568), (570, 463, 359), (344, 360, 478, 483), (344, 572, 571, 360), (360, 571, 573, 342), (342, 573, 704, 703), (483, 575, 572, 344), (478, 576, 575, 483), (473, 574, 576, 478), (360, 703, 473, 478), (499, 355, 583, 581), (617, 374, 579, 668), (374, 499, 581, 579), (531, 534, 585, 584), (527, 582, 580, 533), (659, 531, 584, 669), (533, 580, 577, 529), (534, 530, 578, 585), (375, 500, 604, 591), (447, 494, 603, 590), (354, 492, 601, 588), (354, 588, 600, 444), (418, 426, 598, 596), (416, 424, 599, 597), (642, 430, 599, 670), (410, 418, 596, 594), (408, 416, 597, 595), (402, 410, 594, 592), (471, 400, 593, 602), (492, 402, 592, 601), (400, 408, 595, 593), (612, 447, 590, 671), (494, 448, 589, 603), (365, 471, 602, 591), (500, 353, 587, 604), (444, 600, 586, 352), (336, 612, 671, 586), (426, 642, 670, 598), (527, 659, 669, 582), (352, 617, 668, 577), (551, 559, 667, 665), (560, 666, 667, 559), (466, 550, 664, 650), (550, 558, 666, 664), (377, 546, 663, 620), (337, 548, 662, 614), (529, 658, 661, 540), (337, 614, 660, 536), (536, 660, 659, 527), (577, 668, 658, 529), (467, 551, 665, 651), (390, 672, 679, 624), (436, 490, 656, 623), (375, 482, 652, 618), (335, 477, 655, 606), (370, 480, 654, 616), (548, 454, 625, 662), (351, 683, 680, 609), (432, 467, 651, 649), (376, 464, 619, 649), (433, 460, 615, 648), (385, 456, 647, 622), (378, 457, 646, 621), (363, 611, 645, 446), (335, 606, 644, 442), (419, 427, 641, 637), (423, 431, 643, 639), (417, 425, 640, 636), (598, 670, 640, 425), (428, 643, 641, 427), (414, 422, 638, 634), (411, 419, 637, 633), (415, 423, 639, 635), (422, 430, 642, 638), (401, 409, 632, 628), (406, 414, 634, 630), (403, 411, 633, 629), (409, 417, 636, 632), (454, 403, 629, 625), (477, 401, 628, 655), (482, 406, 630, 652), (407, 415, 635, 631), (333, 392, 627, 605), (366, 399, 626, 613), (546, 361, 610, 663), (368, 390, 624, 607), (346, 436, 623, 608), (399, 385, 622, 626), (392, 378, 621, 627), (442, 644, 612, 336), (540, 661, 613, 338), (361, 407, 631, 610), (459, 619, 607, 438), (457, 346, 608, 646), (490, 351, 609, 656), (586, 671, 617, 352), (582, 669, 618, 354), (369, 466, 650, 648), (332, 611, 620, 356), (456, 370, 616, 647), (480, 461, 615, 654), (446, 645, 605, 364), (681, 700, 701, 682), (487, 672, 673, 372), (372, 673, 685, 479), (675, 699, 688, 690), (491, 689, 678, 486), (657, 679, 672, 487), (699, 680, 683, 688), (486, 678, 679, 657), (657, 476, 491, 486), (653, 690, 688, 476), (688, 676, 491, 476), (680, 699, 702, 684), (684, 702, 700, 681), (696, 691, 694, 695), (476, 657, 487, 653), (683, 677, 676, 688), (686, 507, 349, 687), (685, 673, 507, 686), (690, 653, 479, 675), (698, 697, 692, 693), (693, 692, 691, 696), (508, 691, 692, 373), (653, 487, 372, 479), (656, 698, 693, 488), (350, 694, 691, 508), (526, 696, 695, 489), (699, 675, 674, 702), (702, 674, 524, 700), (700, 524, 475, 701), (675, 479, 685, 674), (689, 491, 676, 677), (704, 574, 473, 703), (703, 360, 342), (689, 677, 481, 705), (706, 484, 574, 704), (705, 481, 484, 706)])
me_cube_001.polygons.foreach_set('use_smooth', [True] * 710)
_uv = me_cube_001.uv_layers.new(name='UVMap')
_uv.uv.foreach_set('vector', [0.5, 0.1875, 0.625, 0.1875, 0.625, 0.273, 0.5, 0.2737, 0.5005, 0.492, 0.6302, 0.4813, 0.6354, 0.5393, 0.501, 0.5606, 0.3277, 0.7213, 0.3672, 0.7233, 0.3677, 0.7573, 0.3282, 0.7537, 0.3268, 0.6649, 0.2843, 0.6757, 0.3108, 0.604, 0.3281, 0.6225, 0.7617, 0.6723, 0.7818, 0.6673, 0.7783, 0.75, 0.7591, 0.75, 0.1734, 0.6875, 0.2217, 0.6875, 0.2217, 0.75, 0.1734, 0.75, 0.5, 0.3062, 0.625, 0.2984, 0.625, 0.3267, 0.5, 0.3367, 0.8486, 0.6875, 0.875, 0.6875, 0.875, 0.75, 0.8486, 0.75, 0.7852, 0.5372, 0.7883, 0.4976, 0.7983, 0.5, 0.7921, 0.5388, 0.7815, 0.5395, 0.7829, 0.501, 0.7783, 0.4953, 0.7783, 0.5356, 0.625, 0.2984, 0.625, 0.25, 0.625, 0.25, 0.625, 0.2984, 0.625, 0.0625, 0.625, 0.0, 0.625, 0.0, 0.625, 0.0625, 0.625, 0.0625, 0.625, 0.0, 0.625, 0.0, 0.625, 0.0625, 0.625, 0.125, 0.625, 0.1875, 0.625, 0.1342, 0.625, 0.0785, 0.625, 0.25, 0.625, 0.25, 0.625, 0.25, 0.625, 0.25, 0.6694, 0.6888, 0.7016, 0.6875, 0.7016, 0.75, 0.6683, 0.7549, 0.2715, 0.7035, 0.2882, 0.7194, 0.2886, 0.75, 0.2719, 0.75, 0.5, 0.4017, 0.625, 0.3992, 0.625, 0.4234, 0.5, 0.4234, 0.625, 0.3267, 0.625, 0.2984, 0.625, 0.2984, 0.625, 0.3267, 0.8396, 0.7329, 0.8207, 0.7347, 0.8211, 0.7188, 0.5, 0.2737, 0.625, 0.273, 0.625, 0.2984, 0.5, 0.3062, 0.125, 0.6875, 0.1734, 0.6875, 0.1734, 0.75, 0.125, 0.75, 0.125, 0.5625, 0.1734, 0.5625, 0.1734, 0.625, 0.125, 0.625, 0.7934, 0.5613, 0.799, 0.535, 0.8, 0.5703, 0.796, 0.5949, 0.2711, 0.5655, 0.2851, 0.5685, 0.2843, 0.6757, 0.2693, 0.6504, 0.6695, 0.5711, 0.7016, 0.5625, 0.7016, 0.625, 0.6706, 0.6226, 0.875, 0.6875, 0.875, 0.617, 0.875, 0.625, 0.875, 0.6875, 0.625, 0.1875, 0.625, 0.1875, 0.625, 0.1342, 0.625, 0.1342, 0.625, 0.1875, 0.625, 0.125, 0.625, 0.125, 0.625, 0.1875, 0.7792, 0.664, 0.78, 0.578, 0.7783, 0.5758, 0.7783, 0.6629, 0.7802, 0.6634, 0.7821, 0.5767, 0.7859, 0.5776, 0.7821, 0.6638, 0.8414, 0.5625, 0.875, 0.5625, 0.875, 0.625, 0.8486, 0.625, 0.1734, 0.5625, 0.1734, 0.562, 0.1734, 0.5583, 0.1734, 0.5625, 0.7687, 0.5542, 0.791, 0.5514, 0.7853, 0.5845, 0.7644, 0.5947, 0.375, 0.3255, 0.375, 0.3467, 0.375, 0.3467, 0.375, 0.3255, 0.5062, 0.589, 0.6374, 0.5798, 0.6395, 0.6203, 0.5115, 0.6175, 0.5, 0.0625, 0.625, 0.0625, 0.625, 0.125, 0.5, 0.125, 0.7809, 0.6662, 0.7835, 0.5824, 0.7818, 0.5802, 0.78, 0.6651, 0.625, 0.1875, 0.625, 0.125, 0.625, 0.125, 0.625, 0.1875, 0.625, 0.3267, 0.625, 0.2984, 0.625, 0.2984, 0.625, 0.3267, 0.625, 0.0625, 0.625, 0.0, 0.625, 0.0, 0.625, 0.0625, 0.625, 0.2984, 0.625, 0.2683, 0.625, 0.25, 0.625, 0.2984, 0.7878, 0.5474, 0.7921, 0.5125, 0.7875, 0.5068, 0.7846, 0.5435, 0.625, 0.1875, 0.625, 0.125, 0.625, 0.125, 0.625, 0.1875, 0.875, 0.6875, 0.875, 0.625, 0.875, 0.625, 0.875, 0.6875, 0.625, 0.2643, 0.625, 0.2668, 0.625, 0.257, 0.625, 0.2563, 0.875, 0.5625, 0.875, 0.5, 0.875, 0.5, 0.875, 0.5625, 0.625, 0.0625, 0.625, 0.0, 0.625, 0.0, 0.625, 0.0625, 0.1734, 0.5625, 0.1739, 0.4821, 0.1734, 0.562, 0.1734, 0.5625, 0.791, 0.5514, 0.7967, 0.5182, 0.7921, 0.5125, 0.7878, 0.5474, 0.625, 0.2984, 0.625, 0.273, 0.625, 0.2683, 0.625, 0.2984, 0.625, 0.0625, 0.625, 0.0, 0.625, 0.0, 0.625, 0.0625, 0.625, 0.3267, 0.625, 0.2984, 0.625, 0.2984, 0.625, 0.3267, 0.625, 0.1875, 0.625, 0.125, 0.625, 0.125, 0.625, 0.1875, 0.7818, 0.6673, 0.7853, 0.5845, 0.7835, 0.5824, 0.7809, 0.6662, 0.1734, 0.5625, 0.1734, 0.5583, 0.1734, 0.5026, 0.1734, 0.5625, 0.3367, 0.625, 0.3179, 0.6064, 0.3208, 0.625, 0.3367, 0.625, 0.2957, 0.5586, 0.3041, 0.4984, 0.2987, 0.5029, 0.2985, 0.5626, 0.3896, 0.5019, 0.396, 0.5319, 0.375, 0.531, 0.375, 0.5014, 0.3281, 0.6225, 0.3108, 0.604, 0.3179, 0.6064, 0.3367, 0.625, 0.2071, 0.6134, 0.1885, 0.5987, 0.1885, 0.5987, 0.2071, 0.6134, 0.3844, 0.5882, 0.3437, 0.6215, 0.3518, 0.625, 0.375, 0.5902, 0.2217, 0.5625, 0.2071, 0.6134, 0.2071, 0.6134, 0.2217, 0.5625, 0.375, 0.5902, 0.3458, 0.625, 0.3458, 0.625, 0.375, 0.5902, 0.375, 0.3199, 0.375, 0.3378, 0.375, 0.3381, 0.375, 0.321, 0.2217, 0.5625, 0.2071, 0.6134, 0.213, 0.625, 0.2217, 0.5625, 0.375, 0.5014, 0.375, 0.531, 0.375, 0.5239, 0.375, 0.492, 0.2071, 0.6134, 0.1885, 0.5987, 0.1938, 0.625, 0.213, 0.625, 0.2985, 0.5626, 0.2987, 0.5029, 0.2984, 0.4794, 0.2984, 0.5624, 0.375, 0.3255, 0.375, 0.3467, 0.375, 0.3378, 0.375, 0.3199, 0.375, 0.5902, 0.3518, 0.625, 0.3458, 0.625, 0.375, 0.5902, 0.2984, 0.5624, 0.2984, 0.4899, 0.2984, 0.5, 0.2984, 0.5625, 0.213, 0.625, 0.1938, 0.625, 0.1734, 0.625, 0.2217, 0.625, 0.3367, 0.625, 0.3208, 0.625, 0.3208, 0.625, 0.3367, 0.625, 0.1734, 0.5625, 0.1734, 0.5026, 0.1734, 0.5136, 0.1734, 0.5625, 0.2217, 0.5625, 0.213, 0.625, 0.213, 0.625, 0.2217, 0.5625, 0.375, 0.492, 0.375, 0.5239, 0.375, 0.5239, 0.375, 0.492, 0.213, 0.625, 0.1938, 0.625, 0.1938, 0.625, 0.213, 0.625, 0.2984, 0.5624, 0.2984, 0.4794, 0.2984, 0.4899, 0.2984, 0.5624, 0.1734, 0.5625, 0.2217, 0.5625, 0.2217, 0.625, 0.1734, 0.625, 0.3367, 0.5763, 0.375, 0.5902, 0.375, 0.625, 0.3367, 0.625, 0.375, 0.321, 0.375, 0.3381, 0.375, 0.3467, 0.375, 0.3047, 0.375, 0.5902, 0.3458, 0.625, 0.375, 0.625, 0.375, 0.5902, 0.3367, 0.625, 0.3208, 0.625, 0.2984, 0.625, 0.3367, 0.625, 0.1734, 0.5625, 0.1734, 0.5136, 0.1753, 0.5031, 0.1734, 0.5625, 0.2217, 0.5625, 0.213, 0.625, 0.2217, 0.625, 0.2217, 0.5625, 0.375, 0.492, 0.375, 0.5239, 0.375, 0.5553, 0.375, 0.4893, 0.625, 0.3026, 0.625, 0.2922, 0.625, 0.2907, 0.625, 0.3267, 0.625, 0.3036, 0.625, 0.3026, 0.625, 0.3267, 0.625, 0.3267, 0.625, 0.3016, 0.625, 0.3046, 0.625, 0.3267, 0.625, 0.2984, 0.625, 0.257, 0.625, 0.2668, 0.625, 0.25, 0.625, 0.25, 0.625, 0.2922, 0.625, 0.2618, 0.625, 0.25, 0.625, 0.2907, 0.625, 0.2668, 0.625, 0.3016, 0.625, 0.2984, 0.625, 0.25, 0.625, 0.2618, 0.625, 0.2549, 0.625, 0.25, 0.625, 0.25, 0.625, 0.2563, 0.625, 0.257, 0.625, 0.25, 0.625, 0.25, 0.375, 0.0625, 0.5, 0.0625, 0.5, 0.125, 0.375, 0.125, 0.391, 0.6055, 0.5062, 0.589, 0.5115, 0.6175, 0.3692, 0.6541, 0.375, 0.2693, 0.5, 0.2737, 0.5, 0.3062, 0.375, 0.3187, 0.3942, 0.4013, 0.5, 0.4017, 0.5, 0.4234, 0.4124, 0.4175, 0.375, 0.3187, 0.5, 0.3062, 0.5, 0.3367, 0.375, 0.3467, 0.3672, 0.7233, 0.5058, 0.6837, 0.5, 0.75, 0.3677, 0.7573, 0.4126, 0.4872, 0.5005, 0.492, 0.501, 0.5606, 0.4128, 0.5569, 0.375, 0.1875, 0.5, 0.1875, 0.5, 0.2737, 0.375, 0.2693, 0.78, 0.6651, 0.7818, 0.5802, 0.78, 0.578, 0.7792, 0.664, 0.625, 0.1875, 0.625, 0.125, 0.625, 0.125, 0.625, 0.1875, 0.375, 0.3116, 0.375, 0.3467, 0.375, 0.3467, 0.375, 0.3255, 0.625, 0.3267, 0.625, 0.2984, 0.625, 0.2984, 0.625, 0.3267, 0.625, 0.0625, 0.625, 0.0, 0.625, 0.0, 0.625, 0.0625, 0.625, 0.2984, 0.625, 0.25, 0.625, 0.25, 0.625, 0.2984, 0.7846, 0.5435, 0.7875, 0.5068, 0.7829, 0.501, 0.7815, 0.5395, 0.8185, 0.5243, 0.799, 0.535, 0.7983, 0.5, 0.8343, 0.5, 0.7838, 0.6655, 0.781, 0.7385, 0.7783, 0.75, 0.7821, 0.6638, 0.781, 0.7385, 0.7894, 0.75, 0.7783, 0.75, 0.8322, 0.6748, 0.8298, 0.6264, 0.8486, 0.625, 0.8486, 0.6875, 0.7934, 0.5613, 0.7878, 0.5876, 0.7859, 0.5776, 0.7921, 0.5388, 0.8242, 0.5754, 0.8185, 0.5243, 0.8343, 0.5, 0.8414, 0.5625, 0.7837, 0.7269, 0.7872, 0.6759, 0.7895, 0.6858, 0.7846, 0.7231, 0.8277, 0.6663, 0.8211, 0.7188, 0.8078, 0.717, 0.8276, 0.666, 0.799, 0.535, 0.8185, 0.5243, 0.8212, 0.5421, 0.8, 0.5703, 0.8242, 0.5754, 0.8298, 0.6264, 0.8255, 0.6177, 0.8234, 0.5799, 0.8322, 0.6748, 0.8396, 0.7329, 0.8211, 0.7188, 0.8277, 0.6663, 0.7838, 0.6655, 0.7878, 0.5876, 0.7919, 0.6196, 0.7872, 0.6759, 0.625, 0.2549, 0.625, 0.2553, 0.625, 0.25, 0.625, 0.25, 0.625, 0.3046, 0.625, 0.3036, 0.625, 0.3267, 0.625, 0.3267, 0.2217, 0.625, 0.1734, 0.625, 0.1885, 0.5987, 0.2071, 0.6134, 0.625, 0.2618, 0.625, 0.2631, 0.625, 0.2553, 0.625, 0.2549, 0.7783, 0.6629, 0.7783, 0.5758, 0.7821, 0.5767, 0.7802, 0.6634, 0.625, 0.1875, 0.625, 0.125, 0.625, 0.125, 0.625, 0.1875, 0.625, 0.3046, 0.625, 0.3016, 0.625, 0.2969, 0.625, 0.3036, 0.2217, 0.5625, 0.2217, 0.625, 0.2071, 0.6134, 0.2217, 0.5625, 0.625, 0.0625, 0.625, 0.0, 0.625, 0.0, 0.625, 0.0625, 0.7783, 0.5356, 0.7783, 0.4953, 0.7883, 0.4976, 0.7852, 0.5372, 0.625, 0.3016, 0.625, 0.2668, 0.625, 0.2643, 0.625, 0.2969, 0.391, 0.6055, 0.3692, 0.6541, 0.3437, 0.6215, 0.3844, 0.5882, 0.2851, 0.5685, 0.2858, 0.4614, 0.3041, 0.4984, 0.2957, 0.5586, 0.625, 0.25, 0.625, 0.25, 0.625, 0.25, 0.625, 0.25, 0.625, 0.1875, 0.625, 0.125, 0.625, 0.125, 0.625, 0.1875, 0.875, 0.6875, 0.875, 0.625, 0.875, 0.617, 0.875, 0.6875, 0.625, 0.25, 0.625, 0.25, 0.625, 0.25, 0.625, 0.25, 0.875, 0.5625, 0.875, 0.5, 0.875, 0.5, 0.875, 0.5625, 0.625, 0.0625, 0.625, 0.0, 0.625, 0.0, 0.625, 0.0625, 0.4126, 0.4872, 0.4128, 0.5569, 0.396, 0.5319, 0.3896, 0.5019, 0.625, 0.125, 0.625, 0.0625, 0.625, 0.0625, 0.625, 0.125, 0.875, 0.75, 0.875, 0.6875, 0.875, 0.6875, 0.875, 0.75, 0.625, 0.125, 0.625, 0.0625, 0.625, 0.0625, 0.625, 0.125, 0.7783, 0.75, 0.7783, 0.6629, 0.7802, 0.6634, 0.7783, 0.75, 0.781, 0.7385, 0.7838, 0.6655, 0.7872, 0.6759, 0.7837, 0.7269, 0.8298, 0.6264, 0.8322, 0.6748, 0.8277, 0.6663, 0.8255, 0.6177, 0.8234, 0.5799, 0.8255, 0.6177, 0.8254, 0.6174, 0.8247, 0.5888, 0.8396, 0.7329, 0.8322, 0.6748, 0.8486, 0.6875, 0.8486, 0.75, 0.7878, 0.5876, 0.7838, 0.6655, 0.7821, 0.6638, 0.7859, 0.5776, 0.625, 0.125, 0.625, 0.0625, 0.625, 0.0625, 0.625, 0.125, 0.7783, 0.75, 0.78, 0.6651, 0.7792, 0.664, 0.7783, 0.75, 0.3692, 0.6541, 0.5115, 0.6175, 0.5058, 0.6837, 0.3672, 0.7233, 0.375, 0.0, 0.5, 0.0, 0.5, 0.0625, 0.375, 0.0625, 0.7783, 0.75, 0.7818, 0.6673, 0.7809, 0.6662, 0.7783, 0.75, 0.625, 0.125, 0.625, 0.0625, 0.625, 0.0625, 0.625, 0.125, 0.625, 0.125, 0.625, 0.0625, 0.625, 0.0625, 0.625, 0.125, 0.875, 0.75, 0.875, 0.6875, 0.875, 0.6875, 0.875, 0.75, 0.625, 0.125, 0.625, 0.0625, 0.625, 0.0625, 0.625, 0.125, 0.7783, 0.75, 0.7809, 0.6662, 0.78, 0.6651, 0.7783, 0.75, 0.5, 0.0, 0.625, 0.0, 0.625, 0.0625, 0.5, 0.0625, 0.7783, 0.75, 0.7802, 0.6634, 0.7821, 0.6638, 0.7783, 0.75, 0.7783, 0.75, 0.7792, 0.664, 0.7783, 0.6629, 0.7783, 0.75, 0.875, 0.75, 0.875, 0.6875, 0.875, 0.6875, 0.875, 0.75, 0.125, 0.625, 0.1734, 0.625, 0.1734, 0.6875, 0.125, 0.6875, 0.2693, 0.6504, 0.2843, 0.6757, 0.2882, 0.7194, 0.2715, 0.7035, 0.6706, 0.6226, 0.7016, 0.625, 0.7016, 0.6875, 0.6694, 0.6888, 0.625, 0.125, 0.625, 0.0625, 0.625, 0.02917, 0.625, 0.0785, 0.625, 0.125, 0.625, 0.0625, 0.625, 0.0625, 0.625, 0.125, 0.625, 0.125, 0.625, 0.0625, 0.625, 0.0625, 0.625, 0.125, 0.8486, 0.625, 0.875, 0.625, 0.875, 0.6875, 0.8486, 0.6875, 0.1734, 0.625, 0.2217, 0.625, 0.2217, 0.6875, 0.1734, 0.6875, 0.7644, 0.5947, 0.7853, 0.5845, 0.7818, 0.6673, 0.7617, 0.6723, 0.3268, 0.6649, 0.3692, 0.6541, 0.3672, 0.7233, 0.3277, 0.7213, 0.5115, 0.6175, 0.6395, 0.6203, 0.6372, 0.69, 0.5058, 0.6837, 0.6349, 0.7598, 0.5, 0.75, 0.5058, 0.6837, 0.6372, 0.69, 0.7226, 0.6149, 0.7435, 0.6048, 0.7417, 0.6774, 0.7217, 0.6824, 0.238, 0.625, 0.2543, 0.6251, 0.2547, 0.6875, 0.2382, 0.6875, 0.3755, 0.3659, 0.5, 0.3584, 0.5, 0.38, 0.376, 0.385, 0.724, 0.5597, 0.7463, 0.5569, 0.7435, 0.6048, 0.7226, 0.6149, 0.2394, 0.5625, 0.2572, 0.5625, 0.2543, 0.6251, 0.238, 0.625, 0.5, 0.3584, 0.625, 0.3508, 0.625, 0.375, 0.5, 0.38, 0.2382, 0.6875, 0.2547, 0.6875, 0.2552, 0.75, 0.2384, 0.75, 0.7217, 0.6824, 0.7417, 0.6774, 0.74, 0.75, 0.7208, 0.75, 0.2217, 0.6875, 0.2382, 0.6875, 0.2384, 0.75, 0.2217, 0.75, 0.5, 0.3367, 0.625, 0.3267, 0.625, 0.3508, 0.5, 0.3584, 0.2217, 0.5625, 0.2394, 0.5625, 0.238, 0.625, 0.2217, 0.625, 0.375, 0.3467, 0.5, 0.3367, 0.5, 0.3584, 0.3755, 0.3659, 0.2217, 0.625, 0.238, 0.625, 0.2382, 0.6875, 0.2217, 0.6875, 0.7435, 0.6048, 0.7644, 0.5947, 0.7617, 0.6723, 0.7417, 0.6774, 0.7463, 0.5569, 0.7687, 0.5542, 0.7644, 0.5947, 0.7435, 0.6048, 0.7417, 0.6774, 0.7617, 0.6723, 0.7591, 0.75, 0.74, 0.75, 0.2217, 0.5625, 0.2217, 0.625, 0.2217, 0.625, 0.2217, 0.5625, 0.2217, 0.625, 0.1734, 0.625, 0.1734, 0.625, 0.2217, 0.625, 0.375, 0.3187, 0.375, 0.3467, 0.375, 0.3467, 0.375, 0.3116, 0.1734, 0.5625, 0.182, 0.4534, 0.1739, 0.4821, 0.1734, 0.5625, 0.8011, 0.6063, 0.824, 0.5602, 0.824, 0.5602, 0.8011, 0.6063, 0.8078, 0.717, 0.7846, 0.7231, 0.7846, 0.7231, 0.8072, 0.7174, 0.7979, 0.6264, 0.8011, 0.6063, 0.8011, 0.6063, 0.7985, 0.633, 0.7872, 0.6759, 0.7919, 0.6196, 0.7948, 0.6465, 0.7895, 0.6858, 0.796, 0.5949, 0.8, 0.5703, 0.8011, 0.6063, 0.7979, 0.6264, 0.8211, 0.7188, 0.7837, 0.7269, 0.7846, 0.7231, 0.8078, 0.717, 0.8, 0.5703, 0.8212, 0.5421, 0.824, 0.5602, 0.8011, 0.6063, 0.8255, 0.6177, 0.8277, 0.6663, 0.8276, 0.666, 0.8254, 0.6174, 0.788, 0.704, 0.8124, 0.6995, 0.8072, 0.7174, 0.7846, 0.7231, 0.7985, 0.633, 0.8201, 0.6099, 0.8162, 0.6597, 0.796, 0.6598, 0.796, 0.6598, 0.8162, 0.6597, 0.8124, 0.6995, 0.788, 0.704, 0.8254, 0.6174, 0.8276, 0.666, 0.8124, 0.6995, 0.8162, 0.6597, 0.8247, 0.5888, 0.8254, 0.6174, 0.8162, 0.6597, 0.8201, 0.6099, 0.8276, 0.666, 0.8078, 0.717, 0.8072, 0.7174, 0.8124, 0.6995, 0.7846, 0.7231, 0.7895, 0.6858, 0.788, 0.704, 0.7846, 0.7231, 0.7895, 0.6858, 0.7948, 0.6465, 0.796, 0.6598, 0.788, 0.704, 0.8037, 0.75, 0.8051, 0.7362, 0.8207, 0.7347, 0.8191, 0.75, 0.7837, 0.7269, 0.8051, 0.7362, 0.781, 0.7385, 0.7894, 0.75, 0.781, 0.7385, 0.8051, 0.7362, 0.8037, 0.75, 0.8191, 0.75, 0.8207, 0.7347, 0.8396, 0.7329, 0.8322, 0.75, 0.8211, 0.7188, 0.8207, 0.7347, 0.8051, 0.7362, 0.7837, 0.7269, 0.8322, 0.75, 0.8396, 0.7329, 0.8486, 0.75, 0.0, 0.0, 0.0, 0.0, 0.0, 0.0, 0.0, 0.0, 0.0, 0.0, 0.0, 0.0, 0.0, 0.0, 0.0, 0.0, 0.0, 0.0, 0.0, 0.0, 0.0, 0.0, 0.0, 0.0, 0.0, 0.0, 0.0, 0.0, 0.0, 0.0, 0.0, 0.0, 0.0, 0.0, 0.0, 0.0, 0.0, 0.0, 0.0, 0.0, 0.0, 0.0, 0.0, 0.0, 0.0, 0.0, 0.0, 0.0, 0.0, 0.0, 0.0, 0.0, 0.0, 0.0, 0.0, 0.0, 0.0, 0.0, 0.0, 0.0, 0.0, 0.0, 0.0, 0.0, 0.7016, 0.6875, 0.7217, 0.6824, 0.7208, 0.75, 0.7016, 0.75, 0.7016, 0.5625, 0.724, 0.5597, 0.7226, 0.6149, 0.7016, 0.625, 0.7016, 0.625, 0.7226, 0.6149, 0.7217, 0.6824, 0.7016, 0.6875, 0.2543, 0.6251, 0.2693, 0.6504, 0.2715, 0.7035, 0.2547, 0.6875, 0.376, 0.385, 0.5, 0.38, 0.5, 0.4017, 0.3942, 0.4013, 0.2572, 0.5625, 0.2711, 0.5655, 0.2693, 0.6504, 0.2543, 0.6251, 0.5, 0.38, 0.625, 0.375, 0.625, 0.3992, 0.5, 0.4017, 0.2547, 0.6875, 0.2715, 0.7035, 0.2719, 0.75, 0.2552, 0.75, 0.2843, 0.6757, 0.3268, 0.6649, 0.3277, 0.7213, 0.2882, 0.7194, 0.6395, 0.6203, 0.6706, 0.6226, 0.6694, 0.6888, 0.6372, 0.69, 0.4124, 0.4175, 0.4126, 0.4872, 0.3896, 0.5019, 0.3851, 0.4809, 0.4124, 0.4175, 0.5, 0.4234, 0.5005, 0.492, 0.4126, 0.4872, 0.375, 0.4681, 0.375, 0.492, 0.375, 0.4893, 0.375, 0.4234, 0.3458, 0.625, 0.3367, 0.625, 0.3367, 0.625, 0.375, 0.625, 0.2984, 0.5625, 0.3367, 0.5763, 0.3367, 0.625, 0.2984, 0.625, 0.375, 0.4681, 0.375, 0.492, 0.375, 0.492, 0.375, 0.4681, 0.3458, 0.625, 0.3367, 0.625, 0.3367, 0.625, 0.3458, 0.625, 0.375, 0.4805, 0.375, 0.5014, 0.375, 0.492, 0.375, 0.4681, 0.3437, 0.6215, 0.3281, 0.6225, 0.3367, 0.625, 0.3518, 0.625, 0.3851, 0.4809, 0.3896, 0.5019, 0.375, 0.5014, 0.375, 0.4805, 0.3518, 0.625, 0.3367, 0.625, 0.3367, 0.625, 0.3458, 0.625, 0.6374, 0.5798, 0.6695, 0.5711, 0.6706, 0.6226, 0.6395, 0.6203, 0.6372, 0.69, 0.6694, 0.6888, 0.6683, 0.7549, 0.6349, 0.7598, 0.3692, 0.6541, 0.3268, 0.6649, 0.3281, 0.6225, 0.3437, 0.6215, 0.2882, 0.7194, 0.3277, 0.7213, 0.3282, 0.7537, 0.2886, 0.75, 0.5, 0.4234, 0.625, 0.4234, 0.6302, 0.4813, 0.5005, 0.492, 0.6354, 0.5393, 0.6685, 0.5196, 0.6695, 0.5711, 0.6374, 0.5798, 0.2984, 0.5, 0.3367, 0.5277, 0.3367, 0.5763, 0.2984, 0.5625, 0.2601, 0.4998, 0.273, 0.4806, 0.2711, 0.5655, 0.2572, 0.5625, 0.7016, 0.5, 0.7254, 0.5046, 0.724, 0.5597, 0.7016, 0.5625, 0.824, 0.5602, 0.8247, 0.5888, 0.8201, 0.6099, 0.824, 0.5602, 0.8011, 0.6063, 0.824, 0.5602, 0.8201, 0.6099, 0.7985, 0.633, 0.7919, 0.6196, 0.796, 0.5949, 0.7979, 0.6264, 0.7948, 0.6465, 0.7948, 0.6465, 0.7979, 0.6264, 0.7985, 0.633, 0.796, 0.6598, 0.1734, 0.625, 0.1734, 0.5625, 0.1734, 0.5625, 0.1734, 0.625, 0.2217, 0.5, 0.2217, 0.5625, 0.2217, 0.5625, 0.2217, 0.5, 0.7492, 0.5091, 0.7729, 0.5137, 0.7687, 0.5542, 0.7463, 0.5569, 0.2217, 0.5, 0.2409, 0.4999, 0.2394, 0.5625, 0.2217, 0.5625, 0.2409, 0.4999, 0.2601, 0.4998, 0.2572, 0.5625, 0.2394, 0.5625, 0.7254, 0.5046, 0.7492, 0.5091, 0.7463, 0.5569, 0.724, 0.5597, 0.8212, 0.5421, 0.8234, 0.5799, 0.8247, 0.5888, 0.824, 0.5602, 0.875, 0.625, 0.875, 0.5625, 0.875, 0.5625, 0.875, 0.617, 0.625, 0.25, 0.625, 0.1875, 0.625, 0.1875, 0.625, 0.25, 0.2843, 0.6757, 0.2851, 0.5685, 0.2957, 0.5586, 0.3108, 0.604, 0.4128, 0.5569, 0.391, 0.6055, 0.3844, 0.5882, 0.396, 0.5319, 0.7783, 0.5758, 0.7783, 0.5356, 0.7852, 0.5372, 0.7821, 0.5767, 0.2217, 0.5, 0.2217, 0.5625, 0.2217, 0.5625, 0.2217, 0.5, 0.625, 0.25, 0.625, 0.1875, 0.625, 0.1875, 0.625, 0.25, 0.8185, 0.5243, 0.8242, 0.5754, 0.8234, 0.5799, 0.8212, 0.5421, 0.8298, 0.6264, 0.8242, 0.5754, 0.8414, 0.5625, 0.8486, 0.625, 0.799, 0.535, 0.7934, 0.5613, 0.7921, 0.5388, 0.7983, 0.5, 0.7818, 0.5802, 0.7846, 0.5435, 0.7815, 0.5395, 0.78, 0.578, 0.625, 0.25, 0.625, 0.1875, 0.625, 0.1875, 0.625, 0.25, 0.375, 0.125, 0.5, 0.125, 0.5, 0.1875, 0.375, 0.1875, 0.4128, 0.5569, 0.501, 0.5606, 0.5062, 0.589, 0.391, 0.6055, 0.2217, 0.4966, 0.2217, 0.5625, 0.2217, 0.5625, 0.2217, 0.5, 0.1938, 0.625, 0.1734, 0.5625, 0.1734, 0.5625, 0.1734, 0.625, 0.375, 0.5239, 0.375, 0.5902, 0.375, 0.5902, 0.375, 0.5553, 0.3367, 0.5277, 0.375, 0.5553, 0.375, 0.5902, 0.3367, 0.5763, 0.1753, 0.5031, 0.2217, 0.5, 0.2217, 0.5625, 0.1734, 0.5625, 0.3208, 0.625, 0.2984, 0.5624, 0.2984, 0.5624, 0.3208, 0.625, 0.2217, 0.496, 0.2217, 0.5625, 0.2217, 0.5625, 0.2217, 0.4966, 0.1938, 0.625, 0.1734, 0.5625, 0.1734, 0.5625, 0.1938, 0.625, 0.3208, 0.625, 0.2984, 0.5624, 0.2984, 0.5625, 0.2984, 0.625, 0.375, 0.531, 0.375, 0.5902, 0.375, 0.5902, 0.375, 0.5239, 0.3179, 0.6064, 0.2985, 0.5626, 0.2984, 0.5624, 0.3208, 0.625, 0.2217, 0.5, 0.2217, 0.5625, 0.2217, 0.5625, 0.2217, 0.496, 0.375, 0.5239, 0.375, 0.5902, 0.375, 0.5902, 0.375, 0.5239, 0.2217, 0.5, 0.2217, 0.5625, 0.2217, 0.5625, 0.2217, 0.5, 0.396, 0.5319, 0.3844, 0.5882, 0.375, 0.5902, 0.375, 0.531, 0.3108, 0.604, 0.2957, 0.5586, 0.2985, 0.5626, 0.3179, 0.6064, 0.1885, 0.5987, 0.1734, 0.5625, 0.1734, 0.5625, 0.1938, 0.625, 0.625, 0.273, 0.625, 0.1875, 0.625, 0.1875, 0.625, 0.2683, 0.7853, 0.5845, 0.791, 0.5514, 0.7878, 0.5474, 0.7835, 0.5824, 0.1734, 0.625, 0.1734, 0.5625, 0.1734, 0.5625, 0.1885, 0.5987, 0.875, 0.625, 0.875, 0.5625, 0.875, 0.5625, 0.875, 0.625, 0.625, 0.25, 0.625, 0.1875, 0.625, 0.1875, 0.625, 0.25, 0.7835, 0.5824, 0.7878, 0.5474, 0.7846, 0.5435, 0.7818, 0.5802, 0.625, 0.2683, 0.625, 0.1875, 0.625, 0.1875, 0.625, 0.25, 0.501, 0.5606, 0.6354, 0.5393, 0.6374, 0.5798, 0.5062, 0.589, 0.7729, 0.5137, 0.7967, 0.5182, 0.791, 0.5514, 0.7687, 0.5542, 0.1885, 0.5987, 0.1734, 0.5625, 0.1734, 0.5625, 0.1885, 0.5987, 0.8343, 0.5, 0.875, 0.5, 0.875, 0.5625, 0.8414, 0.5625, 0.625, 0.25, 0.625, 0.1875, 0.625, 0.1875, 0.625, 0.25, 0.625, 0.25, 0.625, 0.1875, 0.625, 0.1875, 0.625, 0.25, 0.6685, 0.5196, 0.7016, 0.5, 0.7016, 0.5625, 0.6695, 0.5711, 0.273, 0.4806, 0.2858, 0.4614, 0.2851, 0.5685, 0.2711, 0.5655, 0.7878, 0.5876, 0.7934, 0.5613, 0.796, 0.5949, 0.7919, 0.6196, 0.1424, 0.4935, 0.182, 0.4534, 0.1734, 0.5625, 0.125, 0.5625, 0.78, 0.578, 0.7815, 0.5395, 0.7783, 0.5356, 0.7783, 0.5758, 0.7821, 0.5767, 0.7852, 0.5372, 0.7921, 0.5388, 0.7859, 0.5776, 0.5, 0.125, 0.625, 0.125, 0.625, 0.1875, 0.5, 0.1875, 0.625, 0.0625, 0.625, 0.0, 0.625, 0.0, 0.625, 0.0625, 0.8169, 0.5185, 0.8064, 0.5043, 0.875, 0.625, 0.875, 0.617, 0.8064, 0.5043, 0.6814, 0.2775, 0.7573, 0.3895, 0.875, 0.625, 0.625, 0.1875, 0.628, 0.2138, 0.6295, 0.2372, 0.625, 0.1875, 0.6448, 0.2745, 0.7201, 0.3781, 0.625, 0.25, 0.625, 0.25, 0.8154, 0.5165, 0.8169, 0.5185, 0.875, 0.617, 0.875, 0.5625, 0.625, 0.1875, 0.6295, 0.2372, 0.625, 0.25, 0.625, 0.1875, 0.7201, 0.3781, 0.8154, 0.5165, 0.875, 0.5625, 0.625, 0.25, 0.8154, 0.5165, 0.7201, 0.3781, 0.6448, 0.2745, 0.6775, 0.284, 0.6773, 0.2686, 0.6775, 0.284, 0.6295, 0.2372, 0.628, 0.2138, 0.6295, 0.2372, 0.6775, 0.284, 0.6448, 0.2745, 0.6332, 0.2601, 0.625, 0.1875, 0.625, 0.125, 0.625, 0.125, 0.625, 0.1875, 0.625, 0.125, 0.625, 0.0625, 0.625, 0.0625, 0.625, 0.125, 0.625, 0.02917, 0.625, 0.0, 0.625, 0.0, 0.625, 0.02917, 0.6775, 0.284, 0.6773, 0.2686, 0.8169, 0.5185, 0.8154, 0.5165, 0.625, 0.25, 0.6295, 0.2372, 0.6332, 0.2601, 0.625, 0.25, 0.625, 0.0625, 0.625, 0.0, 0.625, 0.0, 0.625, 0.0625, 0.625, 0.125, 0.625, 0.0625, 0.625, 0.0625, 0.625, 0.125, 0.628, 0.2138, 0.625, 0.1875, 0.6814, 0.2775, 0.6773, 0.2686, 0.625, 0.1342, 0.625, 0.0785, 0.625, 0.0785, 0.625, 0.1342, 0.625, 0.0785, 0.625, 0.02917, 0.625, 0.02917, 0.625, 0.0785, 0.625, 0.0625, 0.625, 0.125, 0.625, 0.0785, 0.625, 0.02917, 0.6773, 0.2686, 0.6814, 0.2775, 0.8064, 0.5043, 0.8169, 0.5185, 0.625, 0.1875, 0.625, 0.125, 0.625, 0.0785, 0.625, 0.1342, 0.625, 0.0, 0.625, 0.0625, 0.625, 0.02917, 0.625, 0.0, 0.625, 0.0625, 0.625, 0.0, 0.625, 0.0, 0.625, 0.02917, 0.625, 0.1875, 0.625, 0.125, 0.625, 0.125, 0.625, 0.1875, 0.625, 0.125, 0.625, 0.0625, 0.625, 0.0625, 0.625, 0.125, 0.625, 0.0625, 0.625, 0.0, 0.625, 0.0, 0.625, 0.0625, 0.625, 0.1875, 0.625, 0.125, 0.7573, 0.3895, 0.6814, 0.2775, 0.625, 0.25, 0.625, 0.25, 0.6332, 0.2601, 0.6448, 0.2745, 0.0, 0.0, 0.0, 0.0, 0.0, 0.0, 0.0, 0.0, 0.0, 0.0, 0.0, 0.0, 0.0, 0.0, 0.625, 0.25, 0.625, 0.25, 0.625, 0.25, 0.625, 0.25, 0.625, 0.2553, 0.625, 0.2631, 0.625, 0.2643, 0.625, 0.2563, 0.625, 0.25, 0.625, 0.2553, 0.625, 0.2563, 0.625, 0.25, 0.5, 0.1875, 0.5, 0.2737, 0.625, 0.273, 0.625, 0.1875, 0.5005, 0.492, 0.501, 0.5606, 0.6354, 0.5393, 0.6302, 0.4813, 0.3277, 0.7213, 0.3282, 0.7537, 0.3677, 0.7573, 0.3672, 0.7233, 0.3268, 0.6649, 0.3281, 0.6225, 0.3108, 0.604, 0.2843, 0.6757, 0.7617, 0.6723, 0.7591, 0.75, 0.7783, 0.75, 0.7818, 0.6673, 0.1734, 0.6875, 0.1734, 0.75, 0.2217, 0.75, 0.2217, 0.6875, 0.5, 0.3062, 0.5, 0.3367, 0.625, 0.3267, 0.625, 0.2984, 0.8486, 0.6875, 0.8486, 0.75, 0.875, 0.75, 0.875, 0.6875, 0.7852, 0.5372, 0.7921, 0.5388, 0.7983, 0.5, 0.7883, 0.4976, 0.7815, 0.5395, 0.7783, 0.5356, 0.7783, 0.4953, 0.7829, 0.501, 0.625, 0.2984, 0.625, 0.2984, 0.625, 0.25, 0.625, 0.25, 0.625, 0.0625, 0.625, 0.0625, 0.625, 0.0, 0.625, 0.0, 0.625, 0.0625, 0.625, 0.0625, 0.625, 0.0, 0.625, 0.0, 0.625, 0.125, 0.625, 0.0785, 0.625, 0.1342, 0.625, 0.1875, 0.625, 0.25, 0.625, 0.25, 0.625, 0.25, 0.625, 0.25, 0.6694, 0.6888, 0.6683, 0.7549, 0.7016, 0.75, 0.7016, 0.6875, 0.2715, 0.7035, 0.2719, 0.75, 0.2886, 0.75, 0.2882, 0.7194, 0.5, 0.4017, 0.5, 0.4234, 0.625, 0.4234, 0.625, 0.3992, 0.625, 0.3267, 0.625, 0.3267, 0.625, 0.2984, 0.625, 0.2984, 0.8396, 0.7329, 0.8211, 0.7188, 0.8207, 0.7347, 0.5, 0.2737, 0.5, 0.3062, 0.625, 0.2984, 0.625, 0.273, 0.125, 0.6875, 0.125, 0.75, 0.1734, 0.75, 0.1734, 0.6875, 0.125, 0.5625, 0.125, 0.625, 0.1734, 0.625, 0.1734, 0.5625, 0.7934, 0.5613, 0.796, 0.5949, 0.8, 0.5703, 0.799, 0.535, 0.2711, 0.5655, 0.2693, 0.6504, 0.2843, 0.6757, 0.2851, 0.5685, 0.6695, 0.5711, 0.6706, 0.6226, 0.7016, 0.625, 0.7016, 0.5625, 0.875, 0.6875, 0.875, 0.6875, 0.875, 0.625, 0.875, 0.617, 0.625, 0.1875, 0.625, 0.1342, 0.625, 0.1342, 0.625, 0.1875, 0.625, 0.1875, 0.625, 0.1875, 0.625, 0.125, 0.625, 0.125, 0.7792, 0.664, 0.7783, 0.6629, 0.7783, 0.5758, 0.78, 0.578, 0.7802, 0.6634, 0.7821, 0.6638, 0.7859, 0.5776, 0.7821, 0.5767, 0.8414, 0.5625, 0.8486, 0.625, 0.875, 0.625, 0.875, 0.5625, 0.1734, 0.5625, 0.1734, 0.5625, 0.1734, 0.5583, 0.1734, 0.562, 0.7687, 0.5542, 0.7644, 0.5947, 0.7853, 0.5845, 0.791, 0.5514, 0.375, 0.3255, 0.375, 0.3255, 0.375, 0.3467, 0.375, 0.3467, 0.5062, 0.589, 0.5115, 0.6175, 0.6395, 0.6203, 0.6374, 0.5798, 0.5, 0.0625, 0.5, 0.125, 0.625, 0.125, 0.625, 0.0625, 0.7809, 0.6662, 0.78, 0.6651, 0.7818, 0.5802, 0.7835, 0.5824, 0.625, 0.1875, 0.625, 0.1875, 0.625, 0.125, 0.625, 0.125, 0.625, 0.3267, 0.625, 0.3267, 0.625, 0.2984, 0.625, 0.2984, 0.625, 0.0625, 0.625, 0.0625, 0.625, 0.0, 0.625, 0.0, 0.625, 0.2984, 0.625, 0.2984, 0.625, 0.25, 0.625, 0.2683, 0.7878, 0.5474, 0.7846, 0.5435, 0.7875, 0.5068, 0.7921, 0.5125, 0.625, 0.1875, 0.625, 0.1875, 0.625, 0.125, 0.625, 0.125, 0.875, 0.6875, 0.875, 0.6875, 0.875, 0.625, 0.875, 0.625, 0.625, 0.2643, 0.625, 0.2563, 0.625, 0.257, 0.625, 0.2668, 0.875, 0.5625, 0.875, 0.5625, 0.875, 0.5, 0.875, 0.5, 0.625, 0.0625, 0.625, 0.0625, 0.625, 0.0, 0.625, 0.0, 0.1734, 0.5625, 0.1734, 0.5625, 0.1734, 0.562, 0.1739, 0.4821, 0.791, 0.5514, 0.7878, 0.5474, 0.7921, 0.5125, 0.7967, 0.5182, 0.625, 0.2984, 0.625, 0.2984, 0.625, 0.2683, 0.625, 0.273, 0.625, 0.0625, 0.625, 0.0625, 0.625, 0.0, 0.625, 0.0, 0.625, 0.3267, 0.625, 0.3267, 0.625, 0.2984, 0.625, 0.2984, 0.625, 0.1875, 0.625, 0.1875, 0.625, 0.125, 0.625, 0.125, 0.7818, 0.6673, 0.7809, 0.6662, 0.7835, 0.5824, 0.7853, 0.5845, 0.1734, 0.5625, 0.1734, 0.5625, 0.1734, 0.5026, 0.1734, 0.5583, 0.3367, 0.625, 0.3367, 0.625, 0.3208, 0.625, 0.3179, 0.6064, 0.2957, 0.5586, 0.2985, 0.5626, 0.2987, 0.5029, 0.3041, 0.4984, 0.3896, 0.5019, 0.375, 0.5014, 0.375, 0.531, 0.396, 0.5319, 0.3281, 0.6225, 0.3367, 0.625, 0.3179, 0.6064, 0.3108, 0.604, 0.2071, 0.6134, 0.2071, 0.6134, 0.1885, 0.5987, 0.1885, 0.5987, 0.3844, 0.5882, 0.375, 0.5902, 0.3518, 0.625, 0.3437, 0.6215, 0.2217, 0.5625, 0.2217, 0.5625, 0.2071, 0.6134, 0.2071, 0.6134, 0.375, 0.5902, 0.375, 0.5902, 0.3458, 0.625, 0.3458, 0.625, 0.375, 0.3199, 0.375, 0.321, 0.375, 0.3381, 0.375, 0.3378, 0.2217, 0.5625, 0.2217, 0.5625, 0.213, 0.625, 0.2071, 0.6134, 0.375, 0.5014, 0.375, 0.492, 0.375, 0.5239, 0.375, 0.531, 0.2071, 0.6134, 0.213, 0.625, 0.1938, 0.625, 0.1885, 0.5987, 0.2985, 0.5626, 0.2984, 0.5624, 0.2984, 0.4794, 0.2987, 0.5029, 0.375, 0.3255, 0.375, 0.3199, 0.375, 0.3378, 0.375, 0.3467, 0.375, 0.5902, 0.375, 0.5902, 0.3458, 0.625, 0.3518, 0.625, 0.2984, 0.5624, 0.2984, 0.5625, 0.2984, 0.5, 0.2984, 0.4899, 0.213, 0.625, 0.2217, 0.625, 0.1734, 0.625, 0.1938, 0.625, 0.3367, 0.625, 0.3367, 0.625, 0.3208, 0.625, 0.3208, 0.625, 0.1734, 0.5625, 0.1734, 0.5625, 0.1734, 0.5136, 0.1734, 0.5026, 0.2217, 0.5625, 0.2217, 0.5625, 0.213, 0.625, 0.213, 0.625, 0.375, 0.492, 0.375, 0.492, 0.375, 0.5239, 0.375, 0.5239, 0.213, 0.625, 0.213, 0.625, 0.1938, 0.625, 0.1938, 0.625, 0.2984, 0.5624, 0.2984, 0.5624, 0.2984, 0.4899, 0.2984, 0.4794, 0.1734, 0.5625, 0.1734, 0.625, 0.2217, 0.625, 0.2217, 0.5625, 0.3367, 0.5763, 0.3367, 0.625, 0.375, 0.625, 0.375, 0.5902, 0.375, 0.321, 0.375, 0.3047, 0.375, 0.3467, 0.375, 0.3381, 0.375, 0.5902, 0.375, 0.5902, 0.375, 0.625, 0.3458, 0.625, 0.3367, 0.625, 0.3367, 0.625, 0.2984, 0.625, 0.3208, 0.625, 0.1734, 0.5625, 0.1734, 0.5625, 0.1753, 0.5031, 0.1734, 0.5136, 0.2217, 0.5625, 0.2217, 0.5625, 0.2217, 0.625, 0.213, 0.625, 0.375, 0.492, 0.375, 0.4893, 0.375, 0.5553, 0.375, 0.5239, 0.625, 0.3026, 0.625, 0.3267, 0.625, 0.2907, 0.625, 0.2922, 0.625, 0.3036, 0.625, 0.3267, 0.625, 0.3267, 0.625, 0.3026, 0.625, 0.3016, 0.625, 0.2984, 0.625, 0.3267, 0.625, 0.3046, 0.625, 0.257, 0.625, 0.25, 0.625, 0.25, 0.625, 0.2668, 0.625, 0.2922, 0.625, 0.2907, 0.625, 0.25, 0.625, 0.2618, 0.625, 0.2668, 0.625, 0.25, 0.625, 0.2984, 0.625, 0.3016, 0.625, 0.2618, 0.625, 0.25, 0.625, 0.25, 0.625, 0.2549, 0.625, 0.2563, 0.625, 0.25, 0.625, 0.25, 0.625, 0.257, 0.375, 0.0625, 0.375, 0.125, 0.5, 0.125, 0.5, 0.0625, 0.391, 0.6055, 0.3692, 0.6541, 0.5115, 0.6175, 0.5062, 0.589, 0.375, 0.2693, 0.375, 0.3187, 0.5, 0.3062, 0.5, 0.2737, 0.3942, 0.4013, 0.4124, 0.4175, 0.5, 0.4234, 0.5, 0.4017, 0.375, 0.3187, 0.375, 0.3467, 0.5, 0.3367, 0.5, 0.3062, 0.3672, 0.7233, 0.3677, 0.7573, 0.5, 0.75, 0.5058, 0.6837, 0.4126, 0.4872, 0.4128, 0.5569, 0.501, 0.5606, 0.5005, 0.492, 0.375, 0.1875, 0.375, 0.2693, 0.5, 0.2737, 0.5, 0.1875, 0.78, 0.6651, 0.7792, 0.664, 0.78, 0.578, 0.7818, 0.5802, 0.625, 0.1875, 0.625, 0.1875, 0.625, 0.125, 0.625, 0.125, 0.375, 0.3116, 0.375, 0.3255, 0.375, 0.3467, 0.375, 0.3467, 0.625, 0.3267, 0.625, 0.3267, 0.625, 0.2984, 0.625, 0.2984, 0.625, 0.0625, 0.625, 0.0625, 0.625, 0.0, 0.625, 0.0, 0.625, 0.2984, 0.625, 0.2984, 0.625, 0.25, 0.625, 0.25, 0.7846, 0.5435, 0.7815, 0.5395, 0.7829, 0.501, 0.7875, 0.5068, 0.8185, 0.5243, 0.8343, 0.5, 0.7983, 0.5, 0.799, 0.535, 0.7838, 0.6655, 0.7821, 0.6638, 0.7783, 0.75, 0.781, 0.7385, 0.781, 0.7385, 0.7783, 0.75, 0.7894, 0.75, 0.8322, 0.6748, 0.8486, 0.6875, 0.8486, 0.625, 0.8298, 0.6264, 0.7934, 0.5613, 0.7921, 0.5388, 0.7859, 0.5776, 0.7878, 0.5876, 0.8242, 0.5754, 0.8414, 0.5625, 0.8343, 0.5, 0.8185, 0.5243, 0.7837, 0.7269, 0.7846, 0.7231, 0.7895, 0.6858, 0.7872, 0.6759, 0.8277, 0.6663, 0.8276, 0.666, 0.8078, 0.717, 0.8211, 0.7188, 0.799, 0.535, 0.8, 0.5703, 0.8212, 0.5421, 0.8185, 0.5243, 0.8242, 0.5754, 0.8234, 0.5799, 0.8255, 0.6177, 0.8298, 0.6264, 0.8322, 0.6748, 0.8277, 0.6663, 0.8211, 0.7188, 0.8396, 0.7329, 0.7838, 0.6655, 0.7872, 0.6759, 0.7919, 0.6196, 0.7878, 0.5876, 0.625, 0.2549, 0.625, 0.25, 0.625, 0.25, 0.625, 0.2553, 0.625, 0.3046, 0.625, 0.3267, 0.625, 0.3267, 0.625, 0.3036, 0.2217, 0.625, 0.2071, 0.6134, 0.1885, 0.5987, 0.1734, 0.625, 0.625, 0.2618, 0.625, 0.2549, 0.625, 0.2553, 0.625, 0.2631, 0.7783, 0.6629, 0.7802, 0.6634, 0.7821, 0.5767, 0.7783, 0.5758, 0.625, 0.1875, 0.625, 0.1875, 0.625, 0.125, 0.625, 0.125, 0.625, 0.3046, 0.625, 0.3036, 0.625, 0.2969, 0.625, 0.3016, 0.2217, 0.5625, 0.2217, 0.5625, 0.2071, 0.6134, 0.2217, 0.625, 0.625, 0.0625, 0.625, 0.0625, 0.625, 0.0, 0.625, 0.0, 0.7783, 0.5356, 0.7852, 0.5372, 0.7883, 0.4976, 0.7783, 0.4953, 0.625, 0.3016, 0.625, 0.2969, 0.625, 0.2643, 0.625, 0.2668, 0.391, 0.6055, 0.3844, 0.5882, 0.3437, 0.6215, 0.3692, 0.6541, 0.2851, 0.5685, 0.2957, 0.5586, 0.3041, 0.4984, 0.2858, 0.4614, 0.625, 0.25, 0.625, 0.25, 0.625, 0.25, 0.625, 0.25, 0.625, 0.1875, 0.625, 0.1875, 0.625, 0.125, 0.625, 0.125, 0.875, 0.6875, 0.875, 0.6875, 0.875, 0.617, 0.875, 0.625, 0.625, 0.25, 0.625, 0.25, 0.625, 0.25, 0.625, 0.25, 0.875, 0.5625, 0.875, 0.5625, 0.875, 0.5, 0.875, 0.5, 0.625, 0.0625, 0.625, 0.0625, 0.625, 0.0, 0.625, 0.0, 0.4126, 0.4872, 0.3896, 0.5019, 0.396, 0.5319, 0.4128, 0.5569, 0.625, 0.125, 0.625, 0.125, 0.625, 0.0625, 0.625, 0.0625, 0.875, 0.75, 0.875, 0.75, 0.875, 0.6875, 0.875, 0.6875, 0.625, 0.125, 0.625, 0.125, 0.625, 0.0625, 0.625, 0.0625, 0.7783, 0.75, 0.7783, 0.75, 0.7802, 0.6634, 0.7783, 0.6629, 0.781, 0.7385, 0.7837, 0.7269, 0.7872, 0.6759, 0.7838, 0.6655, 0.8298, 0.6264, 0.8255, 0.6177, 0.8277, 0.6663, 0.8322, 0.6748, 0.8234, 0.5799, 0.8247, 0.5888, 0.8254, 0.6174, 0.8255, 0.6177, 0.8396, 0.7329, 0.8486, 0.75, 0.8486, 0.6875, 0.8322, 0.6748, 0.7878, 0.5876, 0.7859, 0.5776, 0.7821, 0.6638, 0.7838, 0.6655, 0.625, 0.125, 0.625, 0.125, 0.625, 0.0625, 0.625, 0.0625, 0.7783, 0.75, 0.7783, 0.75, 0.7792, 0.664, 0.78, 0.6651, 0.3692, 0.6541, 0.3672, 0.7233, 0.5058, 0.6837, 0.5115, 0.6175, 0.375, 0.0, 0.375, 0.0625, 0.5, 0.0625, 0.5, 0.0, 0.7783, 0.75, 0.7783, 0.75, 0.7809, 0.6662, 0.7818, 0.6673, 0.625, 0.125, 0.625, 0.125, 0.625, 0.0625, 0.625, 0.0625, 0.625, 0.125, 0.625, 0.125, 0.625, 0.0625, 0.625, 0.0625, 0.875, 0.75, 0.875, 0.75, 0.875, 0.6875, 0.875, 0.6875, 0.625, 0.125, 0.625, 0.125, 0.625, 0.0625, 0.625, 0.0625, 0.7783, 0.75, 0.7783, 0.75, 0.78, 0.6651, 0.7809, 0.6662, 0.5, 0.0, 0.5, 0.0625, 0.625, 0.0625, 0.625, 0.0, 0.7783, 0.75, 0.7783, 0.75, 0.7821, 0.6638, 0.7802, 0.6634, 0.7783, 0.75, 0.7783, 0.75, 0.7783, 0.6629, 0.7792, 0.664, 0.875, 0.75, 0.875, 0.75, 0.875, 0.6875, 0.875, 0.6875, 0.125, 0.625, 0.125, 0.6875, 0.1734, 0.6875, 0.1734, 0.625, 0.2693, 0.6504, 0.2715, 0.7035, 0.2882, 0.7194, 0.2843, 0.6757, 0.6706, 0.6226, 0.6694, 0.6888, 0.7016, 0.6875, 0.7016, 0.625, 0.625, 0.125, 0.625, 0.0785, 0.625, 0.02917, 0.625, 0.0625, 0.625, 0.125, 0.625, 0.125, 0.625, 0.0625, 0.625, 0.0625, 0.625, 0.125, 0.625, 0.125, 0.625, 0.0625, 0.625, 0.0625, 0.8486, 0.625, 0.8486, 0.6875, 0.875, 0.6875, 0.875, 0.625, 0.1734, 0.625, 0.1734, 0.6875, 0.2217, 0.6875, 0.2217, 0.625, 0.7644, 0.5947, 0.7617, 0.6723, 0.7818, 0.6673, 0.7853, 0.5845, 0.3268, 0.6649, 0.3277, 0.7213, 0.3672, 0.7233, 0.3692, 0.6541, 0.5115, 0.6175, 0.5058, 0.6837, 0.6372, 0.69, 0.6395, 0.6203, 0.6349, 0.7598, 0.6372, 0.69, 0.5058, 0.6837, 0.5, 0.75, 0.7226, 0.6149, 0.7217, 0.6824, 0.7417, 0.6774, 0.7435, 0.6048, 0.238, 0.625, 0.2382, 0.6875, 0.2547, 0.6875, 0.2543, 0.6251, 0.3755, 0.3659, 0.376, 0.385, 0.5, 0.38, 0.5, 0.3584, 0.724, 0.5597, 0.7226, 0.6149, 0.7435, 0.6048, 0.7463, 0.5569, 0.2394, 0.5625, 0.238, 0.625, 0.2543, 0.6251, 0.2572, 0.5625, 0.5, 0.3584, 0.5, 0.38, 0.625, 0.375, 0.625, 0.3508, 0.2382, 0.6875, 0.2384, 0.75, 0.2552, 0.75, 0.2547, 0.6875, 0.7217, 0.6824, 0.7208, 0.75, 0.74, 0.75, 0.7417, 0.6774, 0.2217, 0.6875, 0.2217, 0.75, 0.2384, 0.75, 0.2382, 0.6875, 0.5, 0.3367, 0.5, 0.3584, 0.625, 0.3508, 0.625, 0.3267, 0.2217, 0.5625, 0.2217, 0.625, 0.238, 0.625, 0.2394, 0.5625, 0.375, 0.3467, 0.3755, 0.3659, 0.5, 0.3584, 0.5, 0.3367, 0.2217, 0.625, 0.2217, 0.6875, 0.2382, 0.6875, 0.238, 0.625, 0.7435, 0.6048, 0.7417, 0.6774, 0.7617, 0.6723, 0.7644, 0.5947, 0.7463, 0.5569, 0.7435, 0.6048, 0.7644, 0.5947, 0.7687, 0.5542, 0.7417, 0.6774, 0.74, 0.75, 0.7591, 0.75, 0.7617, 0.6723, 0.2217, 0.5625, 0.2217, 0.5625, 0.2217, 0.625, 0.2217, 0.625, 0.2217, 0.625, 0.2217, 0.625, 0.1734, 0.625, 0.1734, 0.625, 0.375, 0.3187, 0.375, 0.3116, 0.375, 0.3467, 0.375, 0.3467, 0.1734, 0.5625, 0.1734, 0.5625, 0.1739, 0.4821, 0.182, 0.4534, 0.8011, 0.6063, 0.8011, 0.6063, 0.824, 0.5602, 0.824, 0.5602, 0.8078, 0.717, 0.8072, 0.7174, 0.7846, 0.7231, 0.7846, 0.7231, 0.7979, 0.6264, 0.7985, 0.633, 0.8011, 0.6063, 0.8011, 0.6063, 0.7872, 0.6759, 0.7895, 0.6858, 0.7948, 0.6465, 0.7919, 0.6196, 0.796, 0.5949, 0.7979, 0.6264, 0.8011, 0.6063, 0.8, 0.5703, 0.8211, 0.7188, 0.8078, 0.717, 0.7846, 0.7231, 0.7837, 0.7269, 0.8, 0.5703, 0.8011, 0.6063, 0.824, 0.5602, 0.8212, 0.5421, 0.8255, 0.6177, 0.8254, 0.6174, 0.8276, 0.666, 0.8277, 0.6663, 0.788, 0.704, 0.7846, 0.7231, 0.8072, 0.7174, 0.8124, 0.6995, 0.7985, 0.633, 0.796, 0.6598, 0.8162, 0.6597, 0.8201, 0.6099, 0.796, 0.6598, 0.788, 0.704, 0.8124, 0.6995, 0.8162, 0.6597, 0.8254, 0.6174, 0.8162, 0.6597, 0.8124, 0.6995, 0.8276, 0.666, 0.8247, 0.5888, 0.8201, 0.6099, 0.8162, 0.6597, 0.8254, 0.6174, 0.8276, 0.666, 0.8124, 0.6995, 0.8072, 0.7174, 0.8078, 0.717, 0.7846, 0.7231, 0.7846, 0.7231, 0.788, 0.704, 0.7895, 0.6858, 0.7895, 0.6858, 0.788, 0.704, 0.796, 0.6598, 0.7948, 0.6465, 0.8037, 0.75, 0.8191, 0.75, 0.8207, 0.7347, 0.8051, 0.7362, 0.7837, 0.7269, 0.781, 0.7385, 0.8051, 0.7362, 0.7894, 0.75, 0.8037, 0.75, 0.8051, 0.7362, 0.781, 0.7385, 0.8191, 0.75, 0.8322, 0.75, 0.8396, 0.7329, 0.8207, 0.7347, 0.8211, 0.7188, 0.7837, 0.7269, 0.8051, 0.7362, 0.8207, 0.7347, 0.8322, 0.75, 0.8486, 0.75, 0.8396, 0.7329, 0.0, 0.0, 0.0, 0.0, 0.0, 0.0, 0.0, 0.0, 0.0, 0.0, 0.0, 0.0, 0.0, 0.0, 0.0, 0.0, 0.0, 0.0, 0.0, 0.0, 0.0, 0.0, 0.0, 0.0, 0.0, 0.0, 0.0, 0.0, 0.0, 0.0, 0.0, 0.0, 0.0, 0.0, 0.0, 0.0, 0.0, 0.0, 0.0, 0.0, 0.0, 0.0, 0.0, 0.0, 0.0, 0.0, 0.0, 0.0, 0.0, 0.0, 0.0, 0.0, 0.0, 0.0, 0.0, 0.0, 0.0, 0.0, 0.0, 0.0, 0.0, 0.0, 0.0, 0.0, 0.7016, 0.6875, 0.7016, 0.75, 0.7208, 0.75, 0.7217, 0.6824, 0.7016, 0.5625, 0.7016, 0.625, 0.7226, 0.6149, 0.724, 0.5597, 0.7016, 0.625, 0.7016, 0.6875, 0.7217, 0.6824, 0.7226, 0.6149, 0.2543, 0.6251, 0.2547, 0.6875, 0.2715, 0.7035, 0.2693, 0.6504, 0.376, 0.385, 0.3942, 0.4013, 0.5, 0.4017, 0.5, 0.38, 0.2572, 0.5625, 0.2543, 0.6251, 0.2693, 0.6504, 0.2711, 0.5655, 0.5, 0.38, 0.5, 0.4017, 0.625, 0.3992, 0.625, 0.375, 0.2547, 0.6875, 0.2552, 0.75, 0.2719, 0.75, 0.2715, 0.7035, 0.2843, 0.6757, 0.2882, 0.7194, 0.3277, 0.7213, 0.3268, 0.6649, 0.6395, 0.6203, 0.6372, 0.69, 0.6694, 0.6888, 0.6706, 0.6226, 0.4124, 0.4175, 0.3851, 0.4809, 0.3896, 0.5019, 0.4126, 0.4872, 0.4124, 0.4175, 0.4126, 0.4872, 0.5005, 0.492, 0.5, 0.4234, 0.375, 0.4681, 0.375, 0.4234, 0.375, 0.4893, 0.375, 0.492, 0.3458, 0.625, 0.375, 0.625, 0.3367, 0.625, 0.3367, 0.625, 0.2984, 0.5625, 0.2984, 0.625, 0.3367, 0.625, 0.3367, 0.5763, 0.375, 0.4681, 0.375, 0.4681, 0.375, 0.492, 0.375, 0.492, 0.3458, 0.625, 0.3458, 0.625, 0.3367, 0.625, 0.3367, 0.625, 0.375, 0.4805, 0.375, 0.4681, 0.375, 0.492, 0.375, 0.5014, 0.3437, 0.6215, 0.3518, 0.625, 0.3367, 0.625, 0.3281, 0.6225, 0.3851, 0.4809, 0.375, 0.4805, 0.375, 0.5014, 0.3896, 0.5019, 0.3518, 0.625, 0.3458, 0.625, 0.3367, 0.625, 0.3367, 0.625, 0.6374, 0.5798, 0.6395, 0.6203, 0.6706, 0.6226, 0.6695, 0.5711, 0.6372, 0.69, 0.6349, 0.7598, 0.6683, 0.7549, 0.6694, 0.6888, 0.3692, 0.6541, 0.3437, 0.6215, 0.3281, 0.6225, 0.3268, 0.6649, 0.2882, 0.7194, 0.2886, 0.75, 0.3282, 0.7537, 0.3277, 0.7213, 0.5, 0.4234, 0.5005, 0.492, 0.6302, 0.4813, 0.625, 0.4234, 0.6354, 0.5393, 0.6374, 0.5798, 0.6695, 0.5711, 0.6685, 0.5196, 0.2984, 0.5, 0.2984, 0.5625, 0.3367, 0.5763, 0.3367, 0.5277, 0.2601, 0.4998, 0.2572, 0.5625, 0.2711, 0.5655, 0.273, 0.4806, 0.7016, 0.5, 0.7016, 0.5625, 0.724, 0.5597, 0.7254, 0.5046, 0.824, 0.5602, 0.824, 0.5602, 0.8201, 0.6099, 0.8247, 0.5888, 0.8011, 0.6063, 0.7985, 0.633, 0.8201, 0.6099, 0.824, 0.5602, 0.7919, 0.6196, 0.7948, 0.6465, 0.7979, 0.6264, 0.796, 0.5949, 0.7948, 0.6465, 0.796, 0.6598, 0.7985, 0.633, 0.7979, 0.6264, 0.1734, 0.625, 0.1734, 0.625, 0.1734, 0.5625, 0.1734, 0.5625, 0.2217, 0.5, 0.2217, 0.5, 0.2217, 0.5625, 0.2217, 0.5625, 0.7492, 0.5091, 0.7463, 0.5569, 0.7687, 0.5542, 0.7729, 0.5137, 0.2217, 0.5, 0.2217, 0.5625, 0.2394, 0.5625, 0.2409, 0.4999, 0.2409, 0.4999, 0.2394, 0.5625, 0.2572, 0.5625, 0.2601, 0.4998, 0.7254, 0.5046, 0.724, 0.5597, 0.7463, 0.5569, 0.7492, 0.5091, 0.8212, 0.5421, 0.824, 0.5602, 0.8247, 0.5888, 0.8234, 0.5799, 0.875, 0.625, 0.875, 0.617, 0.875, 0.5625, 0.875, 0.5625, 0.625, 0.25, 0.625, 0.25, 0.625, 0.1875, 0.625, 0.1875, 0.2843, 0.6757, 0.3108, 0.604, 0.2957, 0.5586, 0.2851, 0.5685, 0.4128, 0.5569, 0.396, 0.5319, 0.3844, 0.5882, 0.391, 0.6055, 0.7783, 0.5758, 0.7821, 0.5767, 0.7852, 0.5372, 0.7783, 0.5356, 0.2217, 0.5, 0.2217, 0.5, 0.2217, 0.5625, 0.2217, 0.5625, 0.625, 0.25, 0.625, 0.25, 0.625, 0.1875, 0.625, 0.1875, 0.8185, 0.5243, 0.8212, 0.5421, 0.8234, 0.5799, 0.8242, 0.5754, 0.8298, 0.6264, 0.8486, 0.625, 0.8414, 0.5625, 0.8242, 0.5754, 0.799, 0.535, 0.7983, 0.5, 0.7921, 0.5388, 0.7934, 0.5613, 0.7818, 0.5802, 0.78, 0.578, 0.7815, 0.5395, 0.7846, 0.5435, 0.625, 0.25, 0.625, 0.25, 0.625, 0.1875, 0.625, 0.1875, 0.375, 0.125, 0.375, 0.1875, 0.5, 0.1875, 0.5, 0.125, 0.4128, 0.5569, 0.391, 0.6055, 0.5062, 0.589, 0.501, 0.5606, 0.2217, 0.4966, 0.2217, 0.5, 0.2217, 0.5625, 0.2217, 0.5625, 0.1938, 0.625, 0.1734, 0.625, 0.1734, 0.5625, 0.1734, 0.5625, 0.375, 0.5239, 0.375, 0.5553, 0.375, 0.5902, 0.375, 0.5902, 0.3367, 0.5277, 0.3367, 0.5763, 0.375, 0.5902, 0.375, 0.5553, 0.1753, 0.5031, 0.1734, 0.5625, 0.2217, 0.5625, 0.2217, 0.5, 0.3208, 0.625, 0.3208, 0.625, 0.2984, 0.5624, 0.2984, 0.5624, 0.2217, 0.496, 0.2217, 0.4966, 0.2217, 0.5625, 0.2217, 0.5625, 0.1938, 0.625, 0.1938, 0.625, 0.1734, 0.5625, 0.1734, 0.5625, 0.3208, 0.625, 0.2984, 0.625, 0.2984, 0.5625, 0.2984, 0.5624, 0.375, 0.531, 0.375, 0.5239, 0.375, 0.5902, 0.375, 0.5902, 0.3179, 0.6064, 0.3208, 0.625, 0.2984, 0.5624, 0.2985, 0.5626, 0.2217, 0.5, 0.2217, 0.496, 0.2217, 0.5625, 0.2217, 0.5625, 0.375, 0.5239, 0.375, 0.5239, 0.375, 0.5902, 0.375, 0.5902, 0.2217, 0.5, 0.2217, 0.5, 0.2217, 0.5625, 0.2217, 0.5625, 0.396, 0.5319, 0.375, 0.531, 0.375, 0.5902, 0.3844, 0.5882, 0.3108, 0.604, 0.3179, 0.6064, 0.2985, 0.5626, 0.2957, 0.5586, 0.1885, 0.5987, 0.1938, 0.625, 0.1734, 0.5625, 0.1734, 0.5625, 0.625, 0.273, 0.625, 0.2683, 0.625, 0.1875, 0.625, 0.1875, 0.7853, 0.5845, 0.7835, 0.5824, 0.7878, 0.5474, 0.791, 0.5514, 0.1734, 0.625, 0.1885, 0.5987, 0.1734, 0.5625, 0.1734, 0.5625, 0.875, 0.625, 0.875, 0.625, 0.875, 0.5625, 0.875, 0.5625, 0.625, 0.25, 0.625, 0.25, 0.625, 0.1875, 0.625, 0.1875, 0.7835, 0.5824, 0.7818, 0.5802, 0.7846, 0.5435, 0.7878, 0.5474, 0.625, 0.2683, 0.625, 0.25, 0.625, 0.1875, 0.625, 0.1875, 0.501, 0.5606, 0.5062, 0.589, 0.6374, 0.5798, 0.6354, 0.5393, 0.7729, 0.5137, 0.7687, 0.5542, 0.791, 0.5514, 0.7967, 0.5182, 0.1885, 0.5987, 0.1885, 0.5987, 0.1734, 0.5625, 0.1734, 0.5625, 0.8343, 0.5, 0.8414, 0.5625, 0.875, 0.5625, 0.875, 0.5, 0.625, 0.25, 0.625, 0.25, 0.625, 0.1875, 0.625, 0.1875, 0.625, 0.25, 0.625, 0.25, 0.625, 0.1875, 0.625, 0.1875, 0.6685, 0.5196, 0.6695, 0.5711, 0.7016, 0.5625, 0.7016, 0.5, 0.273, 0.4806, 0.2711, 0.5655, 0.2851, 0.5685, 0.2858, 0.4614, 0.7878, 0.5876, 0.7919, 0.6196, 0.796, 0.5949, 0.7934, 0.5613, 0.1424, 0.4935, 0.125, 0.5625, 0.1734, 0.5625, 0.182, 0.4534, 0.78, 0.578, 0.7783, 0.5758, 0.7783, 0.5356, 0.7815, 0.5395, 0.7821, 0.5767, 0.7859, 0.5776, 0.7921, 0.5388, 0.7852, 0.5372, 0.5, 0.125, 0.5, 0.1875, 0.625, 0.1875, 0.625, 0.125, 0.625, 0.0625, 0.625, 0.0625, 0.625, 0.0, 0.625, 0.0, 0.8169, 0.5185, 0.875, 0.617, 0.875, 0.625, 0.8064, 0.5043, 0.8064, 0.5043, 0.875, 0.625, 0.7573, 0.3895, 0.6814, 0.2775, 0.625, 0.1875, 0.625, 0.1875, 0.6295, 0.2372, 0.628, 0.2138, 0.6448, 0.2745, 0.625, 0.25, 0.625, 0.25, 0.7201, 0.3781, 0.8154, 0.5165, 0.875, 0.5625, 0.875, 0.617, 0.8169, 0.5185, 0.625, 0.1875, 0.625, 0.1875, 0.625, 0.25, 0.6295, 0.2372, 0.7201, 0.3781, 0.625, 0.25, 0.875, 0.5625, 0.8154, 0.5165, 0.8154, 0.5165, 0.6775, 0.284, 0.6448, 0.2745, 0.7201, 0.3781, 0.6773, 0.2686, 0.628, 0.2138, 0.6295, 0.2372, 0.6775, 0.284, 0.6295, 0.2372, 0.6332, 0.2601, 0.6448, 0.2745, 0.6775, 0.284, 0.625, 0.1875, 0.625, 0.1875, 0.625, 0.125, 0.625, 0.125, 0.625, 0.125, 0.625, 0.125, 0.625, 0.0625, 0.625, 0.0625, 0.625, 0.02917, 0.625, 0.02917, 0.625, 0.0, 0.625, 0.0, 0.6775, 0.284, 0.8154, 0.5165, 0.8169, 0.5185, 0.6773, 0.2686, 0.625, 0.25, 0.625, 0.25, 0.6332, 0.2601, 0.6295, 0.2372, 0.625, 0.0625, 0.625, 0.0625, 0.625, 0.0, 0.625, 0.0, 0.625, 0.125, 0.625, 0.125, 0.625, 0.0625, 0.625, 0.0625, 0.628, 0.2138, 0.6773, 0.2686, 0.6814, 0.2775, 0.625, 0.1875, 0.625, 0.1342, 0.625, 0.1342, 0.625, 0.0785, 0.625, 0.0785, 0.625, 0.0785, 0.625, 0.0785, 0.625, 0.02917, 0.625, 0.02917, 0.625, 0.0625, 0.625, 0.02917, 0.625, 0.0785, 0.625, 0.125, 0.6773, 0.2686, 0.8169, 0.5185, 0.8064, 0.5043, 0.6814, 0.2775, 0.625, 0.1875, 0.625, 0.1342, 0.625, 0.0785, 0.625, 0.125, 0.625, 0.0, 0.625, 0.0, 0.625, 0.02917, 0.625, 0.0625, 0.625, 0.0625, 0.625, 0.02917, 0.625, 0.0, 0.625, 0.0, 0.625, 0.1875, 0.625, 0.1875, 0.625, 0.125, 0.625, 0.125, 0.625, 0.125, 0.625, 0.125, 0.625, 0.0625, 0.625, 0.0625, 0.625, 0.0625, 0.625, 0.0625, 0.625, 0.0, 0.625, 0.0, 0.625, 0.1875, 0.6814, 0.2775, 0.7573, 0.3895, 0.625, 0.125, 0.625, 0.25, 0.6448, 0.2745, 0.6332, 0.2601, 0.625, 0.25, 0.0, 0.0, 0.0, 0.0, 0.0, 0.0, 0.0, 0.0, 0.0, 0.0, 0.0, 0.0, 0.0, 0.0, 0.625, 0.25, 0.625, 0.25, 0.625, 0.25, 0.625, 0.25, 0.625, 0.2553, 0.625, 0.2563, 0.625, 0.2643, 0.625, 0.2631, 0.625, 0.25, 0.625, 0.25, 0.625, 0.2563, 0.625, 0.2553])
me_cube_001.use_remesh_fix_poles = True
me_cube_001.use_remesh_preserve_attributes = False
me_cube_001.use_mirror_vertex_groups = False
me_cube_001.update()

# ---- objects
ob_light = bpy.data.objects.new('Light', light_light)
ob_camera = bpy.data.objects.new('Camera', cam_camera)
ob_cube = bpy.data.objects.new('Cube', me_cube_001)

# ---- transforms, parenting, visibility, modifiers, constraints
ob_light.location = (4.076, 1.005, 5.904)
ob_light.rotation_euler = (0.6503, 0.05522, 1.866)
ob_light.lock_rotations_4d = False
ob_light.empty_display_type = 'ARROWS'
ob_light.color = (0.0, 0.0, 0.0, 0.0)
ob_light.lineart.crease_threshold = 0.0
ob_camera.location = (7.359, -6.926, 4.958)
ob_camera.rotation_euler = (1.109, 0.0, 0.8149)
ob_camera.lock_rotations_4d = False
ob_camera.empty_display_type = 'ARROWS'
ob_camera.color = (0.0, 0.0, 0.0, 0.0)
ob_camera.display_type = 'WIRE'
ob_camera.lineart.crease_threshold = 0.0
ob_cube.location = (0.0, 0.0, 0.0)
ob_cube.lineart.crease_threshold = 0.0
_m = ob_cube.modifiers.new('Subdivision', 'SUBSURF')
_m.uv_smooth = 'PRESERVE_CORNERS'
_m.quality = 2
_m.levels = 2
_m.show_only_control_edges = False

# ---- collection membership
col_collection.objects.link(ob_light)
col_collection.objects.link(ob_camera)
col_collection.objects.link(ob_cube)

# ---- scene / render settings (as saved in the file)
scene.camera = ob_camera
scene.frame_start = 1; scene.frame_end = 250; scene.frame_set(1)
scene.render.engine = 'BLENDER_EEVEE_NEXT'
scene.cycles.use_denoising = False
scene.cycles.samples = 128
scene.cycles.sampling_pattern = 'TABULATED_SOBOL'
scene.cycles.use_adaptive_sampling = False
scene.cycles.use_light_tree = False
scene.view_settings.view_transform = 'Filmic'
bpy.context.view_layer.update()
